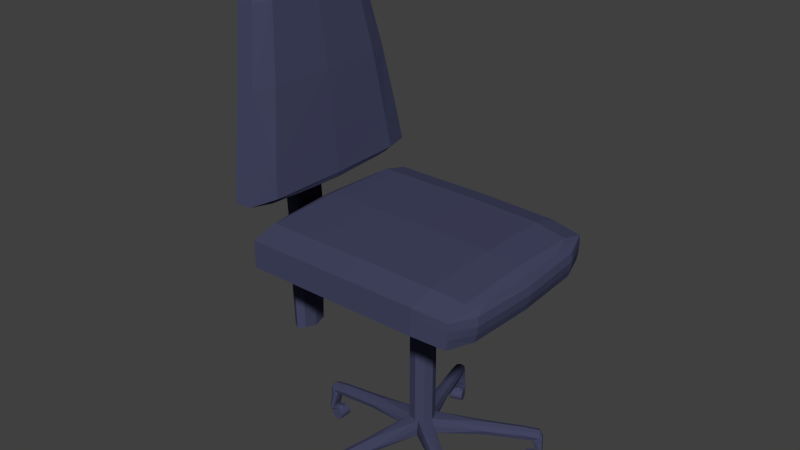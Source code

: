 # Source: OfficeChair.blend  (saved by Blender 2.69.0; exported with 4.5.12 LTS)
import bpy
from mathutils import Matrix  # noqa: F401  (used for matrix-valued properties, if any)

bpy.ops.wm.read_factory_settings(use_empty=True)
scene = bpy.context.scene
scene.name = 'Scene'

# ---- collections
col_collection_1 = bpy.data.collections.new('Collection 1'); scene.collection.children.link(col_collection_1)

# ---- materials (node trees are filled in below, after node groups)
mat_material_001 = bpy.data.materials.new('Material.001')
mat_material_001.alpha_threshold = 0.0
mat_material_001.use_transparent_shadow = False
mat_material_001.diffuse_color = (0.0585, 0.06218, 0.1237, 1.0)
mat_material_001.roughness = 0.5
mat_material_001.line_color = (0.0, 0.0, 0.0, 1.0)

# ---- material node trees

# ---- world
world_world = bpy.data.worlds.new('World'); scene.world = world_world
world_world.color = (0.05088, 0.05088, 0.05088)
world_world.use_sun_shadow = False
world_world.sun_shadow_jitter_overblur = 0.0
world_world.cycles.sampling_method = 'MANUAL'
world_world.cycles.sample_map_resolution = 256

# ---- meshes
me_officechair = bpy.data.meshes.new('OfficeChair')
me_officechair.from_pydata([(-4.47e-08, 0.2209, 0.4892), (-0.1413, 0.2215, 0.485), (-0.1478, 0.1594, 0.4927), (-6.054e-08, 0.1592, 0.497), (0.1478, 0.1594, 0.4927), (0.1413, 0.2215, 0.485), (0.1021, 0.2344, 0.4763), (-4.377e-08, 0.2377, 0.4774), (-0.1021, 0.2344, 0.4763), (-4.47e-08, 0.2209, 0.4232), (0.1884, 0.2209, 0.4232), (0.1971, 0.1592, 0.428), (-5.122e-08, 0.1592, 0.428), (-0.1971, 0.1592, 0.428), (-0.1884, 0.2209, 0.4232), (-0.1355, 0.2365, 0.4184), (-4.47e-08, 0.2417, 0.4168), (0.1355, 0.2365, 0.4184), (-1.267e-07, -0.2, 0.4471), (-1.043e-07, -0.2, 0.4296), (0.15, -0.196, 0.4296), (0.15, -0.196, 0.4471), (0.15, -0.196, 0.4646), (-1.49e-07, -0.2, 0.4646), (-0.15, -0.196, 0.4646), (-0.15, -0.196, 0.4471), (-0.15, -0.196, 0.4296), (-1.714e-07, -0.2, 0.4821), (0.15, -0.196, 0.4821), (0.1111, -0.1929, 0.4919), (-1.872e-07, -0.196, 0.4953), (-0.1111, -0.1929, 0.4919), (-0.15, -0.196, 0.4821), (-0.1884, 0.2234, 0.4397), (-0.1971, 0.1599, 0.4453), (-0.1971, 0.1602, 0.4625), (-0.1884, 0.2246, 0.4562), (-0.1355, 0.2431, 0.4498), (-0.1355, 0.2409, 0.4341), (-0.1884, 0.2234, 0.4727), (-0.1971, 0.1599, 0.4798), (-0.1355, 0.2409, 0.4656), (0.1884, 0.2234, 0.4727), (0.1971, 0.1599, 0.4798), (0.1971, 0.1602, 0.4625), (0.1884, 0.2246, 0.4562), (0.1355, 0.2431, 0.4498), (0.1355, 0.2409, 0.4656), (0.1884, 0.2234, 0.4397), (0.1971, 0.1599, 0.4453), (0.1355, 0.2409, 0.4341), (-4.098e-08, 0.2467, 0.4632), (-4.377e-08, 0.2492, 0.4477), (-4.47e-08, 0.2467, 0.4323), (-0.2, -0.1881, 0.5426), (-0.1909, -0.193, 0.5971), (-0.1431, -0.18, 0.5983), (-0.15, -0.175, 0.5437), (-0.1111, -0.1777, 0.5357), (-0.15, -0.1872, 0.5322), (-0.15, -0.2046, 0.5306), (-0.2, -0.2055, 0.5411), (-0.1909, -0.2105, 0.5956), (0.2, -0.1881, 0.5426), (0.15, -0.1872, 0.5322), (0.1111, -0.1777, 0.5357), (0.15, -0.175, 0.5437), (0.1431, -0.18, 0.5983), (0.1909, -0.193, 0.5971), (0.1909, -0.2105, 0.5956), (0.2, -0.2055, 0.5411), (0.15, -0.2046, 0.5306), (-4.47e-08, -0.2829, 0.9676), (0.0859, -0.2753, 0.9603), (0.06472, -0.2615, 0.9554), (-4.47e-08, -0.2653, 0.9613), (-0.06472, -0.2615, 0.9554), (-0.0859, -0.2753, 0.9603), (-0.0859, -0.2871, 0.9589), (-4.424e-08, -0.2939, 0.9663), (0.0859, -0.2871, 0.9589), (0.1194, -0.2523, 0.9384), (0.1341, -0.2253, 0.8724), (0.1006, -0.2127, 0.8735), (0.08959, -0.2411, 0.9395), (0.1194, -0.2667, 0.937), (0.1341, -0.2421, 0.8709), (-0.1194, -0.2523, 0.9384), (-0.1341, -0.2253, 0.8724), (-0.1341, -0.2421, 0.8709), (-0.1194, -0.2667, 0.937), (-0.08959, -0.2411, 0.9395), (-0.1006, -0.2127, 0.8735), (-1.714e-07, -0.1869, 0.5287), (-1.49e-07, -0.2043, 0.5272), (-1.881e-07, -0.1741, 0.5333), (-1.937e-07, -0.1706, 0.5441), (-1.751e-07, -0.1756, 0.5987), (-1.006e-07, -0.2404, 0.538), (0.15, -0.236, 0.5384), (0.1431, -0.2412, 0.5929), (-9.127e-08, -0.2456, 0.5926), (-0.1431, -0.2412, 0.5929), (-0.15, -0.236, 0.5384), (-0.1111, -0.232, 0.531), (-1.09e-07, -0.2351, 0.528), (0.1111, -0.232, 0.531), (-4.843e-08, -0.2921, 0.9341), (-5.215e-08, -0.2756, 0.8679), (0.1006, -0.2714, 0.8683), (0.08959, -0.289, 0.9344), (0.06472, -0.2977, 0.9511), (-4.517e-08, -0.3028, 0.9565), (-0.06472, -0.2977, 0.9511), (-0.08959, -0.289, 0.9344), (-0.1006, -0.2714, 0.8683), (-4.47e-08, -0.2373, 0.9398), (-6.333e-08, -0.2085, 0.8739), (-1.173e-07, -0.2772, 0.869), (0.07398, -0.2772, 0.869), (0.05251, -0.2682, 0.8382), (-9.686e-08, -0.2712, 0.8683), (-0.05251, -0.2682, 0.8382), (-0.07398, -0.2772, 0.869), (-0.05365, -0.2814, 0.8634), (-1.361e-07, -0.2828, 0.8627), (0.05365, -0.2814, 0.8634), (-0.04346, -0.2618, 0.5125), (-0.03259, -0.2753, 0.5059), (-0.03859, -0.2764, 0.6085), (-0.05145, -0.2648, 0.6183), (-0.04059, -0.2502, 0.658), (-0.03259, -0.2482, 0.519), (-0.03291, -0.2432, 0.4277), (-0.03845, -0.2605, 0.4335), (-0.02883, -0.275, 0.4319), (-9.686e-08, -0.2437, 0.5212), (-9.686e-08, -0.2472, 0.6279), (0.04059, -0.2502, 0.658), (0.03259, -0.2482, 0.519), (0.03291, -0.2432, 0.4277), (-9.593e-08, -0.24, 0.4412), (0.04346, -0.2618, 0.5125), (0.05145, -0.2648, 0.6183), (0.03859, -0.2764, 0.6085), (0.03259, -0.2753, 0.5059), (0.02883, -0.275, 0.4319), (0.03845, -0.2605, 0.4335), (-1.099e-07, -0.2798, 0.5037), (-1.143e-07, -0.2802, 0.6052), (-1.085e-07, -0.2798, 0.4314), (-1.08e-07, -0.2798, 0.3928), (0.02758, -0.2749, 0.3928), (-0.02758, -0.2749, 0.3928), (-0.02758, -0.2749, 0.3534), (-1.08e-07, -0.2798, 0.3534), (0.02758, -0.2749, 0.3534), (0.03677, -0.26, 0.3928), (0.0393, -0.2441, 0.3928), (0.03677, -0.26, 0.3534), (0.03211, -0.2427, 0.3597), (-0.03678, -0.26, 0.3928), (-0.0393, -0.2441, 0.3928), (-0.03211, -0.2427, 0.3597), (-0.03678, -0.26, 0.3534), (-1.024e-07, -0.26, 0.1864), (-1.077e-07, -0.2785, 0.1927), (-0.02565, -0.2738, 0.1975), (-0.03429, -0.26, 0.1927), (-0.02565, -0.2462, 0.1975), (-9.724e-08, -0.2416, 0.1927), (0.02565, -0.2462, 0.1975), (0.03429, -0.26, 0.1927), (0.02565, -0.2738, 0.1975), (-0.04689, -0.2359, 0.3928), (-0.03517, -0.2359, 0.3765), (-0.03517, -0.2359, 0.409), (-0.04086, -0.2044, 0.409), (-0.05448, -0.2044, 0.3928), (-0.04086, -0.2044, 0.3765), (-9.313e-08, -0.2359, 0.371), (0.03517, -0.2359, 0.3765), (-9.593e-08, -0.2392, 0.348), (-9.034e-08, -0.2044, 0.371), (0.04086, -0.2044, 0.3765), (0.04689, -0.2359, 0.3928), (0.03517, -0.2359, 0.409), (0.05448, -0.2044, 0.3928), (0.04086, -0.2044, 0.409), (-9.313e-08, -0.2359, 0.4145), (-9.034e-08, -0.2044, 0.4145), (-8.941e-08, 0.06089, 0.3928), (-0.04276, 0.05262, 0.3928), (-0.04276, 0.05262, 0.4121), (-8.941e-08, 0.06089, 0.4121), (0.04276, 0.05262, 0.4121), (0.04276, 0.05262, 0.3928), (0.03167, 0.04619, 0.3807), (-8.941e-08, 0.05262, 0.3765), (-0.03167, 0.04619, 0.3807), (0.06206, -0.2703, 0.7397), (0.06206, -0.2592, 0.7481), (0.04655, -0.2787, 0.7334), (-0.06206, -0.2703, 0.7397), (-0.04655, -0.2787, 0.7334), (-0.06206, -0.2592, 0.7481), (-1.239e-07, -0.2815, 0.7313), (-8.941e-08, -0.1184, 0.4145), (0.04276, -0.1184, 0.409), (0.04276, -0.005282, 0.4175), (-8.941e-08, -0.005282, 0.4145), (-0.04276, -0.005282, 0.4175), (-0.04276, -0.1184, 0.409), (0.05701, -0.1184, 0.3928), (0.04276, -0.1184, 0.3765), (0.04276, -0.0253, 0.3765), (0.05701, -0.0253, 0.3928), (0.05701, 0.02781, 0.3928), (0.04276, 0.02781, 0.3765), (0.05701, 0.02781, 0.4121), (-8.941e-08, -0.1184, 0.371), (-0.04276, -0.1184, 0.3765), (-0.04276, -0.0253, 0.3765), (-8.941e-08, -0.0253, 0.371), (-8.941e-08, 0.02781, 0.371), (-0.04276, 0.02781, 0.3765), (-0.05701, -0.1184, 0.3928), (-0.05701, -0.0253, 0.3928), (-0.05701, 0.02781, 0.3928), (-0.05701, 0.02781, 0.4121), (-8.941e-08, -0.005282, 0.4267), (-0.05701, -0.005282, 0.4267), (0.05701, -0.005282, 0.4267), (0.04276, -0.005282, 0.4359), (-8.941e-08, -0.005282, 0.4389), (-0.04276, -0.005282, 0.4359), (-0.05701, 0.02781, 0.4267), (-0.04276, 0.05262, 0.4267), (-0.05701, 0.02781, 0.4389), (-0.04276, 0.05262, 0.4389), (0.05701, 0.02781, 0.4267), (0.04276, 0.05262, 0.4267), (0.04276, 0.05262, 0.4389), (0.05701, 0.02781, 0.4389), (-8.941e-08, 0.06089, 0.4267), (-8.941e-08, 0.06089, 0.4389), (-0.2, -0.2229, 0.5396), (-0.1909, -0.228, 0.5941), (-0.15, -0.222, 0.5291), (0.2, -0.2229, 0.5396), (0.15, -0.222, 0.5291), (0.1909, -0.228, 0.5941), (-4.284e-08, -0.302, 0.9649), (0.0859, -0.2964, 0.9576), (-0.0859, -0.2964, 0.9576), (0.1194, -0.2797, 0.9355), (0.1341, -0.2589, 0.8694), (-0.1194, -0.2797, 0.9355), (-0.1341, -0.2589, 0.8694), (-1.267e-07, -0.2217, 0.5256), (-0.1634, -0.2055, 0.7329), (-0.1634, -0.2231, 0.7313), (-0.1226, -0.1924, 0.734), (0.1634, -0.2055, 0.7329), (0.1634, -0.2231, 0.7313), (0.1226, -0.1924, 0.734), (-1.192e-07, -0.1881, 0.7344), (-7.078e-08, -0.2587, 0.7283), (0.1226, -0.2542, 0.7287), (-0.1226, -0.2542, 0.7287), (-0.1634, -0.2408, 0.7298), (0.1634, -0.2408, 0.7298), (-0.03678, -0.26, 0.2787), (-0.02758, -0.2452, 0.2787), (-0.02758, -0.2749, 0.2787), (-9.686e-08, -0.2403, 0.2787), (0.02758, -0.2452, 0.2787), (0.03677, -0.26, 0.2787), (0.02758, -0.2749, 0.2787), (-1.08e-07, -0.2798, 0.2787), (-8.941e-08, 0.05104, 0.2477), (-8.941e-08, 0.05104, 0.392), (0.01676, 0.04524, 0.392), (0.01676, 0.04524, 0.2477), (0.01676, 0.04524, 0.1033), (-8.941e-08, 0.05104, 0.1033), (-0.01676, 0.04524, 0.1033), (-0.01676, 0.04524, 0.2477), (-0.01676, 0.04524, 0.392), (0.02234, 0.02781, 0.2477), (0.02234, 0.02781, 0.392), (0.01676, 0.01038, 0.392), (0.01676, 0.01038, 0.2477), (0.01676, 0.01038, 0.1033), (0.02234, 0.02781, 0.1033), (-0.02234, 0.02781, 0.2477), (-0.02234, 0.02781, 0.392), (-0.02234, 0.02781, 0.1033), (-0.01676, 0.01038, 0.1033), (-0.01676, 0.01038, 0.2477), (-0.01676, 0.01038, 0.392), (-8.941e-08, 0.004567, 0.2477), (-8.941e-08, 0.004567, 0.392), (-8.941e-08, 0.004567, 0.1033), (0.06964, 0.1237, 0.09236), (0.06129, 0.129, 0.08915), (-1.272e-07, 0.04952, 0.1033), (0.01248, 0.04499, 0.1033), (0.02065, 0.03452, 0.1033), (0.07727, 0.1174, 0.08915), (0.1198, 0.178, 0.08026), (0.1134, 0.1839, 0.08308), (0.1058, 0.1882, 0.08026), (0.05763, 0.1294, 0.07952), (0.05926, 0.126, 0.0699), (-1.274e-07, 0.05406, 0.07335), (-1.274e-07, 0.05406, 0.08835), (0.102, 0.1876, 0.0718), (0.1162, 0.2014, 0.05885), (0.06679, 0.1197, 0.06669), (0.07503, 0.1145, 0.0699), (0.02497, 0.03592, 0.07335), (0.01248, 0.04499, 0.07335), (0.1211, 0.1945, 0.06003), (0.1292, 0.192, 0.05885), (0.0788, 0.114, 0.07952), (0.02497, 0.03592, 0.08835), (0.1205, 0.1742, 0.0718), (0.1127, -0.008804, 0.09236), (0.1151, 0.0007721, 0.08915), (0.0202, 0.02124, 0.1033), (0.01276, 0.01024, 0.1033), (0.109, -0.01801, 0.08915), (0.1799, -0.03976, 0.08026), (0.1834, -0.0318, 0.08308), (0.1853, -0.02328, 0.08026), (0.1144, 0.004385, 0.07952), (0.1117, 0.001777, 0.0699), (0.1835, -0.01981, 0.0718), (0.201, -0.02908, 0.05885), (0.1081, -0.007308, 0.06669), (0.1056, -0.01677, 0.0699), (0.01543, 0.006568, 0.07335), (0.0202, 0.02124, 0.07335), (0.1959, -0.03586, 0.06003), (0.196, -0.0443, 0.05885), (0.1063, -0.0205, 0.07952), (0.01543, 0.006568, 0.08835), (0.1765, -0.04154, 0.0718), (-1.292e-07, -0.09067, 0.09236), (0.009872, -0.09006, 0.08915), (-1.36e-07, 0.006568, 0.1033), (-0.01277, 0.01024, 0.1033), (-0.009873, -0.09006, 0.08915), (-0.008662, -0.1642, 0.08026), (-1.242e-07, -0.1651, 0.08308), (0.008662, -0.1642, 0.08026), (0.01308, -0.08825, 0.07952), (0.009749, -0.08643, 0.0699), (0.01143, -0.1614, 0.0718), (0.008001, -0.1809, 0.05885), (-1.872e-07, -0.08583, 0.06669), (-0.009749, -0.08643, 0.0699), (-0.01543, 0.006568, 0.07335), (-1.36e-07, 0.006568, 0.07335), (-2.384e-07, -0.1782, 0.06003), (-0.008002, -0.1809, 0.05885), (-0.01308, -0.08825, 0.07952), (-0.01543, 0.006568, 0.08835), (-0.01143, -0.1614, 0.0718), (-0.1127, -0.008804, 0.09236), (-0.109, -0.01801, 0.08915), (-0.0202, 0.02124, 0.1033), (-0.02065, 0.03452, 0.1033), (-0.1151, 0.0007722, 0.08915), (-0.1853, -0.02328, 0.08026), (-0.1834, -0.0318, 0.08308), (-0.1799, -0.03976, 0.08026), (-0.1063, -0.0205, 0.07952), (-0.1056, -0.01677, 0.0699), (-0.1765, -0.04154, 0.0718), (-0.196, -0.0443, 0.05885), (-0.1081, -0.007308, 0.06669), (-0.1117, 0.001777, 0.0699), (-0.02497, 0.03592, 0.07335), (-0.0202, 0.02124, 0.07335), (-0.1959, -0.03586, 0.06003), (-0.201, -0.02908, 0.05885), (-0.1144, 0.004385, 0.07952), (-0.02497, 0.03592, 0.08835), (-0.1835, -0.01981, 0.0718), (-0.06964, 0.1237, 0.09236), (-0.07727, 0.1174, 0.08915), (-0.01248, 0.04499, 0.1033), (-0.06129, 0.129, 0.08915), (-0.1058, 0.1882, 0.08026), (-0.1134, 0.1839, 0.08308), (-0.1198, 0.178, 0.08026), (-0.0788, 0.114, 0.07952), (-0.07503, 0.1145, 0.0699), (-0.1205, 0.1742, 0.0718), (-0.1292, 0.192, 0.05885), (-0.06679, 0.1197, 0.06669), (-0.05926, 0.126, 0.0699), (-0.01248, 0.04499, 0.07335), (-0.1211, 0.1945, 0.06003), (-0.1162, 0.2014, 0.05885), (-0.05763, 0.1294, 0.07952), (-0.102, 0.1876, 0.0718), (-0.1198, 0.2117, 0.06626), (-0.1185, 0.2097, 0.0553), (-0.1254, 0.2153, 0.0514), (-0.1256, 0.2153, 0.06293), (-0.127, 0.2133, 0.06995), (-0.1231, 0.2116, 0.07449), (-0.1379, 0.1986, 0.06626), (-0.1367, 0.2017, 0.07449), (-0.1372, 0.2059, 0.06995), (-0.1395, 0.2052, 0.06293), (-0.1395, 0.205, 0.0514), (-0.1364, 0.1967, 0.0553), (-0.1303, 0.2071, 0.07723), (-0.1329, 0.2107, 0.0713), (-0.2119, -0.02933, 0.06626), (-0.2096, -0.0287, 0.0553), (-0.217, -0.03351, 0.0514), (-0.2171, -0.03372, 0.06293), (-0.2156, -0.03561, 0.06995), (-0.2128, -0.03248, 0.07449), (-0.2051, -0.05055, 0.06626), (-0.2076, -0.04852, 0.07449), (-0.2117, -0.04764, 0.06995), (-0.2118, -0.05004, 0.06293), (-0.2116, -0.05014, 0.0514), (-0.2028, -0.04969, 0.0553), (-0.2108, -0.04069, 0.07723), (-0.215, -0.04206, 0.0713), (-0.01116, -0.1914, 0.06626), (-0.01103, -0.189, 0.0553), (-0.008743, -0.1975, 0.0514), (-0.008581, -0.1977, 0.06293), (-0.006321, -0.1969, 0.06995), (-0.00843, -0.1932, 0.07449), (0.01116, -0.1914, 0.06626), (0.00843, -0.1932, 0.07449), (0.006321, -0.1969, 0.06995), (0.008581, -0.1977, 0.06293), (0.008743, -0.1975, 0.0514), (0.01103, -0.189, 0.0553), (-1.227e-07, -0.1938, 0.07723), (-1.413e-07, -0.1983, 0.0713), (0.2051, -0.05055, 0.06626), (0.2028, -0.04969, 0.0553), (0.2116, -0.05014, 0.0514), (0.2118, -0.05004, 0.06293), (0.2117, -0.04764, 0.06995), (0.2076, -0.04852, 0.07449), (0.2119, -0.02933, 0.06626), (0.2128, -0.03248, 0.07449), (0.2156, -0.03561, 0.06995), (0.2171, -0.03372, 0.06293), (0.217, -0.03351, 0.0514), (0.2096, -0.0287, 0.0553), (0.2108, -0.04069, 0.07723), (0.215, -0.04206, 0.0713), (0.1379, 0.1986, 0.06626), (0.1364, 0.1967, 0.0553), (0.1395, 0.205, 0.0514), (0.1395, 0.2052, 0.06293), (0.1372, 0.2059, 0.06995), (0.1367, 0.2017, 0.07449), (0.1198, 0.2117, 0.06626), (0.1231, 0.2116, 0.07449), (0.127, 0.2133, 0.06995), (0.1256, 0.2153, 0.06293), (0.1254, 0.2153, 0.0514), (0.1185, 0.2097, 0.0553), (0.1303, 0.2071, 0.07723), (0.1329, 0.2107, 0.0713), (-0.1338, 0.2119, 0.06182), (-0.1338, 0.212, 0.05036), (-0.2165, -0.04252, 0.06182), (-0.2166, -0.04256, 0.05036), (-1.958e-07, -0.1998, 0.06182), (-2.483e-07, -0.1999, 0.05036), (0.2165, -0.04252, 0.06182), (0.2166, -0.04256, 0.05036), (0.1338, 0.2119, 0.06182), (0.1338, 0.212, 0.05036), (0.1196, 0.213, 0.0412), (0.1254, 0.2162, 0.03918), (0.1254, 0.2172, 0.02798), (0.1205, 0.2155, 0.02879), (0.1199, 0.2106, 0.02879), (0.1187, 0.2062, 0.04322), (0.1341, 0.2123, 0.03851), (0.1404, 0.2052, 0.03918), (0.1414, 0.2056, 0.02798), (0.1343, 0.2126, 0.02772), (0.1391, 0.1988, 0.0412), (0.133, 0.1958, 0.04322), (0.1368, 0.1983, 0.02879), (0.1413, 0.2004, 0.02879), (0.1247, 0.1994, 0.04389), (0.1274, 0.2031, 0.03149), (0.008322, 0.03926, 0.07335), (0.01169, 0.0316, 0.07335), (-1.304e-07, 0.02781, 0.07335), (-1.283e-07, 0.0401, 0.07335), (0.01347, 0.02343, 0.07335), (0.007224, 0.01786, 0.07335), (-1.341e-07, 0.01365, 0.07335), (-0.007224, 0.01786, 0.07335), (-0.01347, 0.02343, 0.07335), (-0.01169, 0.0316, 0.07335), (-0.008322, 0.03926, 0.07335), (-7.078e-08, 0.01608, 0.4296), (0.2, 0.01608, 0.4296), (0.2, -0.1259, 0.4296), (-9.127e-08, -0.1259, 0.4296), (-0.2, -0.1259, 0.4296), (-0.2, 0.01608, 0.4296), (-1.006e-07, -0.1839, 0.4296), (0.2, -0.1839, 0.4296), (-0.2, -0.1839, 0.4296), (-1.08e-07, 0.01608, 0.4996), (-0.15, 0.01608, 0.4953), (-0.15, -0.1259, 0.4953), (-1.639e-07, -0.1259, 0.4996), (0.15, -0.1259, 0.4953), (0.15, 0.01608, 0.4953), (-1.9e-07, -0.1839, 0.4996), (-0.15, -0.1839, 0.4953), (0.15, -0.1839, 0.4953), (0.2, -0.1839, 0.4821), (0.2, -0.1839, 0.4646), (0.2, -0.1259, 0.4646), (0.2, -0.1259, 0.4821), (0.2, 0.01608, 0.4821), (0.2, 0.01608, 0.4646), (0.2, 0.01608, 0.4471), (0.2, -0.1259, 0.4471), (0.2, -0.1839, 0.4471), (-0.2, 0.01608, 0.4821), (-0.2, 0.01608, 0.4646), (-0.2, -0.1259, 0.4646), (-0.2, -0.1259, 0.4821), (-0.2, -0.1839, 0.4821), (-0.2, -0.1839, 0.4646), (-0.2, 0.01608, 0.4471), (-0.2, -0.1259, 0.4471), (-0.2, -0.1839, 0.4471), (0.1153, 0.2086, 0.01012), (0.1139, 0.2066, 0.008312), (0.1111, 0.2027, 0.01312), (0.1151, 0.2082, 0.01312), (0.118, 0.2122, 0.01312), (0.1175, 0.2115, 0.008622), (0.116, 0.2094, 0.004787), (0.1359, 0.1936, 0.01012), (0.1356, 0.1933, 0.01312), (0.1317, 0.1878, 0.01312), (0.1345, 0.1917, 0.008312), (0.1365, 0.1945, 0.004787), (0.138, 0.1965, 0.008622), (0.1386, 0.1973, 0.01312), (0.1128, 0.2051, 0.005883), (0.1111, 0.2027, 0.006322), (0.1137, 0.2063, 0.002267), (0.1111, 0.2027, 0.001336), (0.1334, 0.1902, 0.005883), (0.1317, 0.1878, 0.006322), (0.1317, 0.1878, 0.001336), (0.1343, 0.1914, 0.002267), (0.1093, 0.2003, 0.005883), (0.1083, 0.1988, 0.008312), (0.1084, 0.1991, 0.002267), (0.1062, 0.196, 0.004787), (0.1299, 0.1853, 0.005883), (0.1288, 0.1839, 0.008312), (0.1268, 0.181, 0.004787), (0.129, 0.1841, 0.002267), (0.1068, 0.1969, 0.01012), (0.1071, 0.1972, 0.01312), (0.1047, 0.1939, 0.008622), (0.1042, 0.1932, 0.01312), (0.1274, 0.1819, 0.01012), (0.1277, 0.1823, 0.01312), (0.1247, 0.1782, 0.01312), (0.1253, 0.179, 0.008622), (0.1068, 0.1969, 0.01611), (0.1083, 0.1988, 0.01792), (0.1047, 0.1939, 0.01761), (0.1062, 0.196, 0.02145), (0.1274, 0.1819, 0.01611), (0.1288, 0.1839, 0.01792), (0.1268, 0.181, 0.02145), (0.1253, 0.179, 0.01761), (0.1093, 0.2003, 0.02035), (0.1111, 0.2027, 0.01991), (0.1084, 0.1991, 0.02397), (0.1111, 0.2027, 0.0249), (0.1299, 0.1853, 0.02035), (0.1317, 0.1878, 0.01991), (0.1317, 0.1878, 0.0249), (0.129, 0.1841, 0.02396), (0.1128, 0.2051, 0.02035), (0.1139, 0.2066, 0.01792), (0.1137, 0.2063, 0.02397), (0.116, 0.2094, 0.02145), (0.1334, 0.1902, 0.02035), (0.1345, 0.1917, 0.01792), (0.1365, 0.1945, 0.02145), (0.1343, 0.1914, 0.02396), (0.1153, 0.2086, 0.01611), (0.1175, 0.2115, 0.01761), (0.1359, 0.1936, 0.01611), (0.138, 0.1965, 0.01761), (0.1277, 0.204, 0.008622), (0.1283, 0.2048, 0.01312), (0.1263, 0.202, 0.004787), (0.124, 0.1989, 0.002267), (0.1214, 0.1952, 0.001336), (0.1187, 0.1916, 0.002267), (0.1165, 0.1885, 0.004787), (0.115, 0.1865, 0.008622), (0.1144, 0.1857, 0.01312), (0.115, 0.1865, 0.01761), (0.1165, 0.1885, 0.02145), (0.1187, 0.1916, 0.02397), (0.1214, 0.1952, 0.0249), (0.124, 0.1989, 0.02396), (0.1263, 0.202, 0.02145), (0.1277, 0.204, 0.01761), (0.1422, 0.2012, 0.01975), (0.1396, 0.1989, 0.01999), (0.1376, 0.2014, 0.01451), (0.1398, 0.2035, 0.01423), (0.1391, 0.2067, 0.01555), (0.1417, 0.2058, 0.01951), (0.1343, 0.2126, 0.01943), (0.1336, 0.2117, 0.01415), (0.1272, 0.2154, 0.01555), (0.1255, 0.2176, 0.01951), (0.121, 0.2167, 0.01975), (0.1239, 0.2151, 0.01423), (0.1225, 0.2123, 0.01451), (0.1196, 0.2135, 0.01999), (0.1319, 0.2094, 0.01239), (0.1302, 0.207, 0.01269), (0.1202, 0.2116, 0.02007), (0.1228, 0.2107, 0.0152), (0.124, 0.2097, 0.01609), (0.1218, 0.2105, 0.02007), (0.1232, 0.2087, 0.02406), (0.1219, 0.2094, 0.02495), (0.1296, 0.2061, 0.01358), (0.136, 0.2011, 0.0152), (0.1347, 0.2019, 0.01609), (0.1294, 0.206, 0.01476), (0.1377, 0.1989, 0.02007), (0.1351, 0.1999, 0.02495), (0.1339, 0.2009, 0.02406), (0.1361, 0.2001, 0.02007), (0.1283, 0.2045, 0.02657), (0.1285, 0.2046, 0.02539), (0.1239, 0.1983, 0.02771), (0.1185, 0.2022, 0.02639), (0.1171, 0.1973, 0.02667), (0.1203, 0.1933, 0.02814), (0.125, 0.1916, 0.02667), (0.1292, 0.1944, 0.02639), (0.1309, 0.1929, 0.02243), (0.1252, 0.1889, 0.02421), (0.1246, 0.191, 0.02083), (0.129, 0.1941, 0.01848), (0.1236, 0.198, 0.01716), (0.1194, 0.1922, 0.02027), (0.1167, 0.1968, 0.02083), (0.1183, 0.2019, 0.01848), (0.1166, 0.2033, 0.02243), (0.1145, 0.1967, 0.02421), (0.1185, 0.191, 0.0248), (-0.1185, 0.191, 0.0248), (-0.1203, 0.1933, 0.02814), (-0.125, 0.1916, 0.02667), (-0.1252, 0.1889, 0.02421), (-0.1246, 0.191, 0.02083), (-0.1194, 0.1922, 0.02027), (-0.1167, 0.1968, 0.02083), (-0.1145, 0.1967, 0.02421), (-0.1171, 0.1973, 0.02667), (-0.1309, 0.1929, 0.02243), (-0.1361, 0.2001, 0.02007), (-0.1347, 0.2019, 0.01609), (-0.129, 0.1941, 0.01848), (-0.1292, 0.1944, 0.02639), (-0.1339, 0.2009, 0.02406), (-0.1236, 0.198, 0.01716), (-0.1294, 0.206, 0.01476), (-0.124, 0.2097, 0.01609), (-0.1183, 0.2019, 0.01848), (-0.1166, 0.2033, 0.02243), (-0.1218, 0.2105, 0.02007), (-0.1232, 0.2087, 0.02406), (-0.1185, 0.2022, 0.02639), (-0.1239, 0.1983, 0.02771), (-0.1285, 0.2046, 0.02539), (-0.1283, 0.2045, 0.02657), (-0.1274, 0.2031, 0.03149), (-0.1368, 0.1983, 0.02879), (-0.1351, 0.1999, 0.02495), (-0.1219, 0.2094, 0.02495), (-0.1199, 0.2106, 0.02879), (-0.1202, 0.2116, 0.02007), (-0.1196, 0.2135, 0.01999), (-0.1228, 0.2107, 0.0152), (-0.1225, 0.2123, 0.01451), (-0.1296, 0.2061, 0.01358), (-0.1302, 0.207, 0.01269), (-0.136, 0.2011, 0.0152), (-0.1376, 0.2014, 0.01451), (-0.1377, 0.1989, 0.02007), (-0.1396, 0.1989, 0.01999), (-0.1319, 0.2094, 0.01239), (-0.1398, 0.2035, 0.01423), (-0.1391, 0.2067, 0.01555), (-0.1336, 0.2117, 0.01415), (-0.1272, 0.2154, 0.01555), (-0.1239, 0.2151, 0.01423), (-0.1422, 0.2012, 0.01975), (-0.1413, 0.2004, 0.02879), (-0.1414, 0.2056, 0.02798), (-0.1417, 0.2058, 0.01951), (-0.1343, 0.2126, 0.01943), (-0.1343, 0.2126, 0.02772), (-0.1254, 0.2172, 0.02798), (-0.1255, 0.2176, 0.01951), (-0.121, 0.2167, 0.01975), (-0.1205, 0.2155, 0.02879), (-0.1281, 0.2038, 0.01761), (-0.1384, 0.1963, 0.01761), (-0.1369, 0.1942, 0.02145), (-0.1266, 0.2017, 0.02145), (-0.1163, 0.2092, 0.02145), (-0.1178, 0.2112, 0.01761), (-0.1184, 0.212, 0.01312), (-0.1287, 0.2045, 0.01312), (-0.1389, 0.197, 0.01312), (-0.1244, 0.1986, 0.02396), (-0.1347, 0.1911, 0.02397), (-0.132, 0.1875, 0.0249), (-0.1217, 0.195, 0.0249), (-0.1115, 0.2024, 0.0249), (-0.1141, 0.2061, 0.02396), (-0.1191, 0.1913, 0.02397), (-0.1294, 0.1839, 0.02397), (-0.1271, 0.1808, 0.02145), (-0.1168, 0.1882, 0.02145), (-0.1066, 0.1957, 0.02145), (-0.1088, 0.1988, 0.02396), (-0.1154, 0.1862, 0.01761), (-0.1256, 0.1787, 0.01761), (-0.1251, 0.178, 0.01312), (-0.1148, 0.1854, 0.01312), (-0.1045, 0.1929, 0.01312), (-0.1051, 0.1937, 0.01761), (-0.1154, 0.1862, 0.008622), (-0.1256, 0.1787, 0.008622), (-0.1271, 0.1808, 0.004787), (-0.1168, 0.1882, 0.004787), (-0.1066, 0.1957, 0.004787), (-0.1051, 0.1937, 0.008622), (-0.1191, 0.1913, 0.002267), (-0.1294, 0.1839, 0.002267), (-0.132, 0.1875, 0.001336), (-0.1217, 0.195, 0.001336), (-0.1115, 0.2024, 0.001336), (-0.1088, 0.1988, 0.002267), (-0.1244, 0.1986, 0.002267), (-0.1347, 0.1911, 0.002267), (-0.1369, 0.1942, 0.004787), (-0.1266, 0.2017, 0.004787), (-0.1163, 0.2092, 0.004787), (-0.1141, 0.2061, 0.002267), (-0.1281, 0.2038, 0.008622), (-0.1384, 0.1963, 0.008622), (-0.1178, 0.2112, 0.008622), (-0.1157, 0.2083, 0.01611), (-0.1143, 0.2063, 0.01792), (-0.1115, 0.2024, 0.01312), (-0.1154, 0.2079, 0.01312), (-0.1363, 0.1934, 0.01611), (-0.136, 0.193, 0.01312), (-0.132, 0.1875, 0.01312), (-0.1348, 0.1914, 0.01792), (-0.1132, 0.2049, 0.02035), (-0.1115, 0.2024, 0.01991), (-0.1338, 0.1899, 0.02035), (-0.132, 0.1875, 0.01991), (-0.1097, 0.2, 0.02035), (-0.1086, 0.1986, 0.01792), (-0.1303, 0.1851, 0.02035), (-0.1292, 0.1836, 0.01792), (-0.1072, 0.1966, 0.01611), (-0.1075, 0.1969, 0.01312), (-0.1278, 0.1817, 0.01611), (-0.128, 0.182, 0.01312), (-0.1072, 0.1966, 0.01012), (-0.1086, 0.1986, 0.008312), (-0.1278, 0.1817, 0.01012), (-0.1292, 0.1836, 0.008312), (-0.1097, 0.2, 0.005883), (-0.1115, 0.2024, 0.006322), (-0.1303, 0.1851, 0.005883), (-0.132, 0.1875, 0.006322), (-0.1132, 0.2049, 0.005883), (-0.1143, 0.2063, 0.008312), (-0.1338, 0.1899, 0.005883), (-0.1348, 0.1914, 0.008312), (-0.1157, 0.2083, 0.01012), (-0.1363, 0.1934, 0.01012), (-0.1247, 0.1994, 0.04389), (-0.133, 0.1958, 0.04322), (-0.1187, 0.2062, 0.04322), (-0.1196, 0.213, 0.0412), (-0.1254, 0.2162, 0.03918), (-0.1341, 0.2123, 0.03851), (-0.1404, 0.2052, 0.03918), (-0.1391, 0.1988, 0.0412), (-0.2056, -0.0517, 0.0412), (-0.2121, -0.05089, 0.03918), (-0.2128, -0.0517, 0.02798), (-0.2078, -0.05325, 0.02879), (-0.2044, -0.04958, 0.02879), (-0.2009, -0.04676, 0.04322), (-0.2169, -0.04267, 0.03851), (-0.2179, -0.03322, 0.03918), (-0.2189, -0.03297, 0.02798), (-0.2172, -0.04278, 0.02772), (-0.213, -0.02871, 0.0412), (-0.2063, -0.02994, 0.04322), (-0.2109, -0.02974, 0.02879), (-0.2158, -0.02876, 0.02879), (-0.2017, -0.03773, 0.04389), (-0.2061, -0.03915, 0.03149), (-0.1996, -0.05064, 0.01012), (-0.1972, -0.04988, 0.008312), (-0.1927, -0.0484, 0.01312), (-0.1991, -0.0505, 0.01312), (-0.2039, -0.05204, 0.01312), (-0.203, -0.05175, 0.008622), (-0.2006, -0.05097, 0.004787), (-0.2074, -0.02646, 0.01012), (-0.207, -0.02632, 0.01312), (-0.2005, -0.02422, 0.01312), (-0.2051, -0.02571, 0.008312), (-0.2085, -0.0268, 0.004787), (-0.2109, -0.02758, 0.008622), (-0.2117, -0.02786, 0.01312), (-0.1955, -0.04933, 0.005883), (-0.1927, -0.0484, 0.006322), (-0.197, -0.04979, 0.002267), (-0.1927, -0.0484, 0.001336), (-0.2034, -0.02515, 0.005883), (-0.2005, -0.02422, 0.006322), (-0.2005, -0.02422, 0.001336), (-0.2048, -0.02561, 0.002267), (-0.1898, -0.04747, 0.005883), (-0.1881, -0.04692, 0.008312), (-0.1884, -0.04701, 0.002267), (-0.1848, -0.04583, 0.004787), (-0.1977, -0.0233, 0.005883), (-0.196, -0.02274, 0.008312), (-0.1926, -0.02165, 0.004787), (-0.1963, -0.02283, 0.002267), (-0.1858, -0.04617, 0.01012), (-0.1862, -0.0463, 0.01312), (-0.1824, -0.04505, 0.008622), (-0.1815, -0.04476, 0.01312), (-0.1937, -0.02199, 0.01012), (-0.1941, -0.02212, 0.01312), (-0.1893, -0.02058, 0.01312), (-0.1902, -0.02087, 0.008622), (-0.1858, -0.04617, 0.01611), (-0.1881, -0.04692, 0.01792), (-0.1824, -0.04505, 0.01761), (-0.1848, -0.04583, 0.02145), (-0.1937, -0.02199, 0.01611), (-0.196, -0.02274, 0.01792), (-0.1926, -0.02165, 0.02145), (-0.1902, -0.02087, 0.01761), (-0.1898, -0.04747, 0.02035), (-0.1927, -0.0484, 0.01991), (-0.1884, -0.04701, 0.02397), (-0.1927, -0.0484, 0.0249), (-0.1977, -0.0233, 0.02035), (-0.2005, -0.02422, 0.01991), (-0.2005, -0.02422, 0.0249), (-0.1963, -0.02283, 0.02396), (-0.1955, -0.04933, 0.02035), (-0.1972, -0.04988, 0.01792), (-0.197, -0.04979, 0.02397), (-0.2006, -0.05097, 0.02145), (-0.2034, -0.02515, 0.02035), (-0.2051, -0.02571, 0.01792), (-0.2085, -0.0268, 0.02145), (-0.2048, -0.02561, 0.02396), (-0.1996, -0.05064, 0.01611), (-0.203, -0.05175, 0.01761), (-0.2074, -0.02646, 0.01611), (-0.2109, -0.02758, 0.01761), (-0.2069, -0.03966, 0.008622), (-0.2078, -0.03995, 0.01312), (-0.2045, -0.03889, 0.004787), (-0.2009, -0.0377, 0.002267), (-0.1966, -0.03631, 0.001336), (-0.1923, -0.03492, 0.002267), (-0.1887, -0.03374, 0.004787), (-0.1863, -0.03296, 0.008622), (-0.1854, -0.03267, 0.01312), (-0.1863, -0.03296, 0.01761), (-0.1887, -0.03374, 0.02145), (-0.1923, -0.03492, 0.02397), (-0.1966, -0.03631, 0.0249), (-0.2009, -0.0377, 0.02396), (-0.2045, -0.03889, 0.02145), (-0.2069, -0.03966, 0.01761), (-0.217, -0.02889, 0.01975), (-0.2135, -0.02856, 0.01999), (-0.2133, -0.03174, 0.01451), (-0.2164, -0.03213, 0.01423), (-0.2177, -0.03518, 0.01555), (-0.2193, -0.03289, 0.01951), (-0.2172, -0.04278, 0.01943), (-0.2162, -0.04244, 0.01415), (-0.2132, -0.04922, 0.01555), (-0.2131, -0.05197, 0.01951), (-0.2089, -0.05388, 0.01975), (-0.2103, -0.05088, 0.01423), (-0.2076, -0.0494, 0.01451), (-0.2059, -0.05211, 0.01999), (-0.2134, -0.04155, 0.01239), (-0.2107, -0.04064, 0.01269), (-0.2053, -0.05027, 0.02007), (-0.2069, -0.04794, 0.0152), (-0.2072, -0.04649, 0.01609), (-0.2059, -0.0484, 0.02007), (-0.206, -0.0461, 0.02406), (-0.2054, -0.04746, 0.02495), (-0.2096, -0.04031, 0.01358), (-0.2119, -0.03251, 0.0152), (-0.2113, -0.03387, 0.01609), (-0.2094, -0.04025, 0.01476), (-0.212, -0.0297, 0.02007), (-0.2104, -0.03203, 0.02495), (-0.2101, -0.03348, 0.02406), (-0.2114, -0.03157, 0.02007), (-0.2077, -0.03967, 0.02657), (-0.2078, -0.03973, 0.02539), (-0.2004, -0.03732, 0.02771), (-0.1983, -0.04361, 0.02639), (-0.1944, -0.04052, 0.02667), (-0.1946, -0.03541, 0.02814), (-0.1974, -0.03117, 0.02667), (-0.2024, -0.03099, 0.02639), (-0.203, -0.02884, 0.02243), (-0.196, -0.02889, 0.02421), (-0.1967, -0.03095, 0.02083), (-0.2021, -0.03089, 0.01848), (-0.2, -0.03719, 0.01716), (-0.1933, -0.03499, 0.02027), (-0.1937, -0.0403, 0.02083), (-0.198, -0.04351, 0.01848), (-0.1975, -0.04566, 0.02243), (-0.1919, -0.04151, 0.02421), (-0.1918, -0.03452, 0.0248), (-2.608e-07, -0.1739, 0.0248), (-2.468e-07, -0.1768, 0.02814), (0.004913, -0.1782, 0.02667), (0.006633, -0.1761, 0.02421), (0.004913, -0.1775, 0.02083), (-2.775e-07, -0.1754, 0.02027), (-0.004914, -0.1775, 0.02083), (-0.006634, -0.1761, 0.02421), (-0.004914, -0.1782, 0.02667), (0.008844, -0.1827, 0.02243), (0.008844, -0.1916, 0.02007), (0.006633, -0.1922, 0.01609), (0.006633, -0.1826, 0.01848), (0.006633, -0.1829, 0.02639), (0.006633, -0.1909, 0.02406), (-2.831e-07, -0.1825, 0.01716), (-2.831e-07, -0.1924, 0.01476), (-0.006634, -0.1922, 0.01609), (-0.006634, -0.1826, 0.01848), (-0.008845, -0.1827, 0.02243), (-0.008845, -0.1916, 0.02007), (-0.006634, -0.1909, 0.02406), (-0.006634, -0.1829, 0.02639), (-2.496e-07, -0.1829, 0.02771), (-2.608e-07, -0.1907, 0.02539), (-2.496e-07, -0.1905, 0.02657), (-2.412e-07, -0.1889, 0.03149), (0.01043, -0.1905, 0.02879), (0.008111, -0.1908, 0.02495), (-0.008112, -0.1908, 0.02495), (-0.01043, -0.1905, 0.02879), (-0.01082, -0.1916, 0.02007), (-0.01238, -0.1927, 0.01999), (-0.008112, -0.1924, 0.0152), (-0.009286, -0.1935, 0.01451), (-2.757e-07, -0.1926, 0.01358), (-2.719e-07, -0.1937, 0.01269), (0.008111, -0.1924, 0.0152), (0.009286, -0.1935, 0.01451), (0.01081, -0.1916, 0.02007), (0.01238, -0.1927, 0.01999), (-2.757e-07, -0.1966, 0.01239), (0.009853, -0.1965, 0.01423), (0.007377, -0.1987, 0.01555), (-2.775e-07, -0.1995, 0.01415), (-0.007378, -0.1987, 0.01555), (-0.009854, -0.1965, 0.01423), (0.01314, -0.1961, 0.01975), (0.01287, -0.1949, 0.02879), (0.009845, -0.1992, 0.02798), (0.01003, -0.1995, 0.01951), (-2.682e-07, -0.2006, 0.01943), (-2.589e-07, -0.2006, 0.02772), (-0.009845, -0.1992, 0.02798), (-0.01003, -0.1995, 0.01951), (-0.01314, -0.1961, 0.01975), (-0.01288, -0.1949, 0.02879), (0.0002253, -0.1898, 0.01761), (0.01294, -0.1898, 0.01761), (0.01294, -0.1873, 0.02145), (0.0002253, -0.1873, 0.02145), (-0.01249, -0.1873, 0.02145), (-0.01249, -0.1898, 0.01761), (-0.01249, -0.1908, 0.01312), (0.0002253, -0.1908, 0.01312), (0.01294, -0.1908, 0.01312), (0.0002253, -0.1835, 0.02396), (0.01294, -0.1835, 0.02397), (0.01294, -0.179, 0.0249), (0.0002253, -0.179, 0.0249), (-0.01249, -0.179, 0.0249), (-0.01249, -0.1835, 0.02396), (0.0002253, -0.1745, 0.02397), (0.01294, -0.1745, 0.02397), (0.01294, -0.1707, 0.02145), (0.0002253, -0.1707, 0.02145), (-0.01249, -0.1707, 0.02145), (-0.01249, -0.1745, 0.02396), (0.0002253, -0.1681, 0.01761), (0.01294, -0.1681, 0.01761), (0.01294, -0.1672, 0.01312), (0.0002253, -0.1672, 0.01312), (-0.01249, -0.1672, 0.01312), (-0.01249, -0.1681, 0.01761), (0.0002253, -0.1681, 0.008622), (0.01294, -0.1681, 0.008622), (0.01294, -0.1707, 0.004787), (0.0002253, -0.1707, 0.004787), (-0.01249, -0.1707, 0.004787), (-0.01249, -0.1681, 0.008622), (0.0002253, -0.1745, 0.002267), (0.01294, -0.1745, 0.002267), (0.01294, -0.179, 0.001336), (0.0002253, -0.179, 0.001336), (-0.01249, -0.179, 0.001336), (-0.01249, -0.1745, 0.002267), (0.0002253, -0.1835, 0.002267), (0.01294, -0.1835, 0.002267), (0.01294, -0.1873, 0.004787), (0.0002253, -0.1873, 0.004787), (-0.01249, -0.1873, 0.004787), (-0.01249, -0.1835, 0.002267), (0.0002253, -0.1898, 0.008622), (0.01294, -0.1898, 0.008622), (-0.01249, -0.1898, 0.008622), (-0.01249, -0.1862, 0.01611), (-0.01249, -0.1838, 0.01792), (-0.01249, -0.179, 0.01312), (-0.01249, -0.1858, 0.01312), (0.01294, -0.1862, 0.01611), (0.01294, -0.1858, 0.01312), (0.01294, -0.179, 0.01312), (0.01294, -0.1838, 0.01792), (-0.01249, -0.182, 0.02035), (-0.01249, -0.179, 0.01991), (0.01294, -0.182, 0.02035), (0.01294, -0.179, 0.01991), (-0.01249, -0.176, 0.02035), (-0.01249, -0.1742, 0.01792), (0.01294, -0.176, 0.02035), (0.01294, -0.1742, 0.01792), (-0.01249, -0.1718, 0.01611), (-0.01249, -0.1722, 0.01312), (0.01294, -0.1718, 0.01611), (0.01294, -0.1722, 0.01312), (-0.01249, -0.1718, 0.01012), (-0.01249, -0.1742, 0.008312), (0.01294, -0.1718, 0.01012), (0.01294, -0.1742, 0.008312), (-0.01249, -0.176, 0.005883), (-0.01249, -0.179, 0.006322), (0.01294, -0.176, 0.005883), (0.01294, -0.179, 0.006322), (-0.01249, -0.182, 0.005883), (-0.01249, -0.1838, 0.008312), (0.01294, -0.182, 0.005883), (0.01294, -0.1838, 0.008312), (-0.01249, -0.1862, 0.01012), (0.01294, -0.1862, 0.01012), (-2.384e-07, -0.1843, 0.04389), (0.008839, -0.1863, 0.04322), (-0.00884, -0.1863, 0.04322), (-0.01209, -0.1923, 0.0412), (-0.00929, -0.1983, 0.03918), (-2.608e-07, -0.2003, 0.03851), (0.00929, -0.1983, 0.03918), (0.01209, -0.1923, 0.0412), (0.213, -0.02871, 0.0412), (0.2179, -0.03322, 0.03918), (0.2189, -0.03297, 0.02798), (0.2158, -0.02876, 0.02879), (0.2109, -0.02974, 0.02879), (0.2063, -0.02994, 0.04322), (0.2169, -0.04268, 0.03851), (0.2121, -0.05089, 0.03918), (0.2128, -0.0517, 0.02798), (0.2172, -0.04278, 0.02772), (0.2056, -0.0517, 0.0412), (0.2009, -0.04676, 0.04322), (0.2044, -0.04958, 0.02879), (0.2078, -0.05325, 0.02879), (0.2017, -0.03773, 0.04389), (0.2061, -0.03915, 0.03149), (0.2076, -0.02603, 0.01012), (0.2052, -0.02528, 0.008312), (0.2007, -0.02379, 0.01312), (0.2071, -0.02589, 0.01312), (0.2119, -0.02743, 0.01312), (0.211, -0.02715, 0.008622), (0.2086, -0.02637, 0.004787), (0.1997, -0.05021, 0.01012), (0.1993, -0.05007, 0.01312), (0.1928, -0.04797, 0.01312), (0.1974, -0.04946, 0.008312), (0.2007, -0.05055, 0.004787), (0.2031, -0.05132, 0.008622), (0.204, -0.05161, 0.01312), (0.2035, -0.02472, 0.005883), (0.2007, -0.02379, 0.006322), (0.2049, -0.02518, 0.002267), (0.2007, -0.02379, 0.001336), (0.1957, -0.0489, 0.005883), (0.1928, -0.04797, 0.006322), (0.1928, -0.04797, 0.001336), (0.1971, -0.04936, 0.002267), (0.1978, -0.02287, 0.005883), (0.1961, -0.02231, 0.008312), (0.1964, -0.02241, 0.002267), (0.1927, -0.02122, 0.004787), (0.19, -0.04705, 0.005883), (0.1882, -0.04649, 0.008312), (0.1849, -0.0454, 0.004787), (0.1885, -0.04658, 0.002267), (0.1938, -0.02156, 0.01012), (0.1942, -0.0217, 0.01312), (0.1904, -0.02044, 0.008622), (0.1895, -0.02015, 0.01312), (0.1859, -0.04574, 0.01012), (0.1864, -0.04587, 0.01312), (0.1816, -0.04433, 0.01312), (0.1825, -0.04462, 0.008622), (0.1938, -0.02156, 0.01611), (0.1961, -0.02231, 0.01792), (0.1904, -0.02044, 0.01761), (0.1927, -0.02122, 0.02145), (0.1859, -0.04574, 0.01611), (0.1882, -0.04649, 0.01792), (0.1849, -0.0454, 0.02145), (0.1825, -0.04462, 0.01761), (0.1978, -0.02287, 0.02035), (0.2007, -0.02379, 0.01991), (0.1964, -0.02241, 0.02397), (0.2007, -0.02379, 0.0249), (0.19, -0.04705, 0.02035), (0.1928, -0.04797, 0.01991), (0.1928, -0.04797, 0.0249), (0.1885, -0.04658, 0.02396), (0.2035, -0.02472, 0.02035), (0.2052, -0.02528, 0.01792), (0.2049, -0.02518, 0.02397), (0.2086, -0.02637, 0.02145), (0.1957, -0.0489, 0.02035), (0.1974, -0.04946, 0.01792), (0.2007, -0.05055, 0.02145), (0.1971, -0.04936, 0.02396), (0.2075, -0.02603, 0.01611), (0.211, -0.02715, 0.01761), (0.1997, -0.05021, 0.01611), (0.2031, -0.05132, 0.01761), (0.2071, -0.03924, 0.008622), (0.2079, -0.03952, 0.01312), (0.2047, -0.03846, 0.004787), (0.201, -0.03727, 0.002267), (0.1967, -0.03588, 0.001336), (0.1925, -0.03449, 0.002267), (0.1888, -0.03331, 0.004787), (0.1864, -0.03253, 0.008622), (0.1855, -0.03224, 0.01312), (0.1864, -0.03253, 0.01761), (0.1888, -0.03331, 0.02145), (0.1925, -0.03449, 0.02397), (0.1967, -0.03588, 0.0249), (0.201, -0.03727, 0.02396), (0.2047, -0.03846, 0.02145), (0.2071, -0.03924, 0.01761), (0.2089, -0.05388, 0.01975), (0.2059, -0.05211, 0.01999), (0.2076, -0.0494, 0.01451), (0.2103, -0.05088, 0.01423), (0.2132, -0.04922, 0.01555), (0.2131, -0.05197, 0.01951), (0.2172, -0.04278, 0.01943), (0.2162, -0.04244, 0.01415), (0.2177, -0.03518, 0.01555), (0.2193, -0.03289, 0.01951), (0.217, -0.02889, 0.01975), (0.2164, -0.03213, 0.01423), (0.2133, -0.03174, 0.01451), (0.2135, -0.02856, 0.01999), (0.2134, -0.04155, 0.01239), (0.2107, -0.04065, 0.01269), (0.212, -0.0297, 0.02007), (0.2119, -0.03251, 0.0152), (0.2113, -0.03387, 0.01609), (0.2114, -0.03158, 0.02007), (0.2101, -0.03348, 0.02406), (0.2104, -0.03203, 0.02495), (0.2096, -0.04031, 0.01358), (0.2069, -0.04794, 0.0152), (0.2072, -0.04649, 0.01609), (0.2094, -0.04025, 0.01476), (0.2053, -0.05027, 0.02007), (0.2054, -0.04746, 0.02495), (0.206, -0.0461, 0.02406), (0.2059, -0.0484, 0.02007), (0.2077, -0.03967, 0.02657), (0.2078, -0.03973, 0.02539), (0.2004, -0.03732, 0.02771), (0.2024, -0.03099, 0.02639), (0.1974, -0.03117, 0.02667), (0.1946, -0.03541, 0.02814), (0.1944, -0.04052, 0.02667), (0.1983, -0.04361, 0.02639), (0.1975, -0.04566, 0.02243), (0.1919, -0.04151, 0.02421), (0.1937, -0.0403, 0.02083), (0.198, -0.04351, 0.01848), (0.2, -0.03719, 0.01716), (0.1933, -0.03499, 0.02027), (0.1967, -0.03095, 0.02083), (0.2021, -0.03089, 0.01848), (0.203, -0.02884, 0.02243), (0.196, -0.02889, 0.02421), (0.1918, -0.03452, 0.0248)], [], [(0, 1, 2), (2, 3, 0), (0, 3, 4), (4, 5, 0), (0, 5, 6), (6, 7, 0), (0, 7, 8), (8, 1, 0), (9, 10, 11), (11, 12, 9), (9, 12, 13), (13, 14, 9), (9, 14, 15), (15, 16, 9), (9, 16, 17), (17, 10, 9), (18, 19, 20), (20, 21, 18), (18, 21, 22), (22, 23, 18), (18, 23, 24), (24, 25, 18), (18, 25, 26), (26, 19, 18), (27, 23, 22), (22, 28, 27), (27, 28, 29), (29, 30, 27), (27, 30, 31), (31, 32, 27), (27, 32, 24), (24, 23, 27), (33, 14, 13), (13, 34, 33), (33, 34, 35), (35, 36, 33), (33, 36, 37), (37, 38, 33), (33, 38, 15), (15, 14, 33), (39, 36, 35), (35, 40, 39), (39, 40, 2), (2, 1, 39), (39, 1, 8), (8, 41, 39), (39, 41, 37), (37, 36, 39), (42, 5, 4), (4, 43, 42), (42, 43, 44), (44, 45, 42), (42, 45, 46), (46, 47, 42), (42, 47, 6), (6, 5, 42), (48, 45, 44), (44, 49, 48), (48, 49, 11), (11, 10, 48), (48, 10, 17), (17, 50, 48), (48, 50, 46), (46, 45, 48), (51, 7, 6), (6, 47, 51), (51, 47, 46), (46, 52, 51), (51, 52, 37), (37, 41, 51), (51, 41, 8), (8, 7, 51), (53, 52, 46), (46, 50, 53), (53, 50, 17), (17, 16, 53), (53, 16, 15), (15, 38, 53), (53, 38, 37), (37, 52, 53), (54, 55, 56), (56, 57, 54), (54, 57, 58), (58, 59, 54), (54, 59, 60), (60, 61, 54), (54, 61, 62), (62, 55, 54), (63, 64, 65), (65, 66, 63), (63, 66, 67), (67, 68, 63), (63, 68, 69), (69, 70, 63), (63, 70, 71), (71, 64, 63), (72, 73, 74), (74, 75, 72), (72, 75, 76), (76, 77, 72), (72, 77, 78), (78, 79, 72), (72, 79, 80), (80, 73, 72), (81, 82, 83), (83, 84, 81), (81, 84, 74), (74, 73, 81), (81, 73, 80), (80, 85, 81), (81, 85, 86), (86, 82, 81), (87, 88, 89), (89, 90, 87), (87, 90, 78), (78, 77, 87), (87, 77, 76), (76, 91, 87), (87, 91, 92), (92, 88, 87), (93, 64, 71), (71, 94, 93), (93, 94, 60), (60, 59, 93), (93, 59, 58), (58, 95, 93), (93, 95, 65), (65, 64, 93), (96, 57, 56), (56, 97, 96), (96, 97, 67), (67, 66, 96), (96, 66, 65), (65, 95, 96), (96, 95, 58), (58, 57, 96), (98, 99, 100), (100, 101, 98), (98, 101, 102), (102, 103, 98), (98, 103, 104), (104, 105, 98), (98, 105, 106), (106, 99, 98), (107, 108, 109), (109, 110, 107), (107, 110, 111), (111, 112, 107), (107, 112, 113), (113, 114, 107), (107, 114, 115), (115, 108, 107), (116, 117, 92), (92, 91, 116), (116, 91, 76), (76, 75, 116), (116, 75, 74), (74, 84, 116), (116, 84, 83), (83, 117, 116), (118, 119, 120), (120, 121, 118), (118, 121, 122), (122, 123, 118), (118, 123, 124), (124, 125, 118), (118, 125, 126), (126, 119, 118), (127, 128, 129), (129, 130, 127), (127, 130, 131), (131, 132, 127), (127, 132, 133), (133, 134, 127), (127, 134, 135), (135, 128, 127), (136, 132, 131), (131, 137, 136), (136, 137, 138), (138, 139, 136), (136, 139, 140), (140, 141, 136), (136, 141, 133), (133, 132, 136), (142, 139, 138), (138, 143, 142), (142, 143, 144), (144, 145, 142), (142, 145, 146), (146, 147, 142), (142, 147, 140), (140, 139, 142), (148, 145, 144), (144, 149, 148), (148, 149, 129), (129, 128, 148), (148, 128, 135), (135, 150, 148), (148, 150, 146), (146, 145, 148), (151, 152, 146), (146, 150, 151), (151, 150, 135), (135, 153, 151), (151, 153, 154), (154, 155, 151), (151, 155, 156), (156, 152, 151), (157, 158, 140), (140, 147, 157), (157, 147, 146), (146, 152, 157), (157, 152, 156), (156, 159, 157), (157, 159, 160), (160, 158, 157), (161, 153, 135), (135, 134, 161), (161, 134, 133), (133, 162, 161), (161, 162, 163), (163, 164, 161), (161, 164, 154), (154, 153, 161), (165, 166, 167), (167, 168, 165), (165, 168, 169), (169, 170, 165), (165, 170, 171), (171, 172, 165), (165, 172, 173), (173, 166, 165), (174, 175, 163), (163, 162, 174), (174, 162, 133), (133, 176, 174), (174, 176, 177), (177, 178, 174), (174, 178, 179), (179, 175, 174), (180, 181, 160), (160, 182, 180), (180, 182, 163), (163, 175, 180), (180, 175, 179), (179, 183, 180), (180, 183, 184), (184, 181, 180), (185, 186, 140), (140, 158, 185), (185, 158, 160), (160, 181, 185), (185, 181, 184), (184, 187, 185), (185, 187, 188), (188, 186, 185), (189, 176, 133), (133, 141, 189), (189, 141, 140), (140, 186, 189), (189, 186, 188), (188, 190, 189), (189, 190, 177), (177, 176, 189), (191, 192, 193), (193, 194, 191), (191, 194, 195), (195, 196, 191), (191, 196, 197), (197, 198, 191), (191, 198, 199), (199, 192, 191), (200, 143, 138), (138, 201, 200), (200, 201, 120), (120, 119, 200), (200, 119, 126), (126, 202, 200), (200, 202, 144), (144, 143, 200), (203, 130, 129), (129, 204, 203), (203, 204, 124), (124, 123, 203), (203, 123, 122), (122, 205, 203), (203, 205, 131), (131, 130, 203), (206, 149, 144), (144, 202, 206), (206, 202, 126), (126, 125, 206), (206, 125, 124), (124, 204, 206), (206, 204, 129), (129, 149, 206), (207, 190, 188), (188, 208, 207), (207, 208, 209), (209, 210, 207), (207, 210, 211), (211, 212, 207), (207, 212, 177), (177, 190, 207), (213, 187, 184), (184, 214, 213), (213, 214, 215), (215, 216, 213), (213, 216, 209), (209, 208, 213), (213, 208, 188), (188, 187, 213), (217, 216, 215), (215, 218, 217), (217, 218, 197), (197, 196, 217), (217, 196, 195), (195, 219, 217), (217, 219, 209), (209, 216, 217), (220, 183, 179), (179, 221, 220), (220, 221, 222), (222, 223, 220), (220, 223, 215), (215, 214, 220), (220, 214, 184), (184, 183, 220), (224, 223, 222), (222, 225, 224), (224, 225, 199), (199, 198, 224), (224, 198, 197), (197, 218, 224), (224, 218, 215), (215, 223, 224), (226, 178, 177), (177, 212, 226), (226, 212, 211), (211, 227, 226), (226, 227, 222), (222, 221, 226), (226, 221, 179), (179, 178, 226), (228, 227, 211), (211, 229, 228), (228, 229, 193), (193, 192, 228), (228, 192, 199), (199, 225, 228), (228, 225, 222), (222, 227, 228), (230, 231, 211), (211, 210, 230), (230, 210, 209), (209, 232, 230), (230, 232, 233), (233, 234, 230), (230, 234, 235), (235, 231, 230), (236, 237, 193), (193, 229, 236), (236, 229, 211), (211, 231, 236), (236, 231, 235), (235, 238, 236), (236, 238, 239), (239, 237, 236), (240, 232, 209), (209, 219, 240), (240, 219, 195), (195, 241, 240), (240, 241, 242), (242, 243, 240), (240, 243, 233), (233, 232, 240), (244, 241, 195), (195, 194, 244), (244, 194, 193), (193, 237, 244), (244, 237, 239), (239, 245, 244), (244, 245, 242), (242, 241, 244), (246, 103, 102), (102, 247, 246), (246, 247, 62), (62, 61, 246), (246, 61, 60), (60, 248, 246), (246, 248, 104), (104, 103, 246), (249, 99, 106), (106, 250, 249), (249, 250, 71), (71, 70, 249), (249, 70, 69), (69, 251, 249), (249, 251, 100), (100, 99, 249), (252, 112, 111), (111, 253, 252), (252, 253, 80), (80, 79, 252), (252, 79, 78), (78, 254, 252), (252, 254, 113), (113, 112, 252), (255, 110, 109), (109, 256, 255), (255, 256, 86), (86, 85, 255), (255, 85, 80), (80, 253, 255), (255, 253, 111), (111, 110, 255), (257, 114, 113), (113, 254, 257), (257, 254, 78), (78, 90, 257), (257, 90, 89), (89, 258, 257), (257, 258, 115), (115, 114, 257), (259, 105, 104), (104, 248, 259), (259, 248, 60), (60, 94, 259), (259, 94, 71), (71, 250, 259), (259, 250, 106), (106, 105, 259), (260, 261, 89), (89, 88, 260), (260, 88, 92), (92, 262, 260), (260, 262, 56), (56, 55, 260), (260, 55, 62), (62, 261, 260), (263, 264, 69), (69, 68, 263), (263, 68, 67), (67, 265, 263), (263, 265, 83), (83, 82, 263), (263, 82, 86), (86, 264, 263), (266, 262, 92), (92, 117, 266), (266, 117, 83), (83, 265, 266), (266, 265, 67), (67, 97, 266), (266, 97, 56), (56, 262, 266), (267, 268, 109), (109, 108, 267), (267, 108, 115), (115, 269, 267), (267, 269, 102), (102, 101, 267), (267, 101, 100), (100, 268, 267), (270, 269, 115), (115, 258, 270), (270, 258, 89), (89, 261, 270), (270, 261, 62), (62, 247, 270), (270, 247, 102), (102, 269, 270), (271, 268, 100), (100, 251, 271), (271, 251, 69), (69, 264, 271), (271, 264, 86), (86, 256, 271), (271, 256, 109), (109, 268, 271), (272, 164, 163), (163, 273, 272), (272, 273, 169), (169, 168, 272), (272, 168, 167), (167, 274, 272), (272, 274, 154), (154, 164, 272), (275, 182, 160), (160, 276, 275), (275, 276, 171), (171, 170, 275), (275, 170, 169), (169, 273, 275), (275, 273, 163), (163, 182, 275), (277, 159, 156), (156, 278, 277), (277, 278, 173), (173, 172, 277), (277, 172, 171), (171, 276, 277), (277, 276, 160), (160, 159, 277), (279, 155, 154), (154, 274, 279), (279, 274, 167), (167, 166, 279), (279, 166, 173), (173, 278, 279), (279, 278, 156), (156, 155, 279), (280, 281, 282), (282, 283, 280), (280, 283, 284), (284, 285, 280), (280, 285, 286), (286, 287, 280), (280, 287, 288), (288, 281, 280), (289, 290, 291), (291, 292, 289), (289, 292, 293), (293, 294, 289), (289, 294, 284), (284, 283, 289), (289, 283, 282), (282, 290, 289), (295, 296, 288), (288, 287, 295), (295, 287, 286), (286, 297, 295), (295, 297, 298), (298, 299, 295), (295, 299, 300), (300, 296, 295), (301, 302, 300), (300, 299, 301), (301, 299, 298), (298, 303, 301), (301, 303, 293), (293, 292, 301), (301, 292, 291), (291, 302, 301), (304, 305, 306), (306, 307, 304), (304, 307, 308), (308, 309, 304), (304, 309, 310), (310, 311, 304), (304, 311, 312), (312, 305, 304), (313, 314, 315), (315, 316, 313), (313, 316, 306), (306, 305, 313), (313, 305, 312), (312, 317, 313), (313, 317, 318), (318, 314, 313), (319, 320, 321), (321, 322, 319), (319, 322, 315), (315, 314, 319), (319, 314, 318), (318, 323, 319), (319, 323, 324), (324, 320, 319), (325, 309, 308), (308, 326, 325), (325, 326, 321), (321, 320, 325), (325, 320, 324), (324, 327, 325), (325, 327, 310), (310, 309, 325), (328, 329, 308), (308, 330, 328), (328, 330, 331), (331, 332, 328), (328, 332, 333), (333, 334, 328), (328, 334, 335), (335, 329, 328), (336, 337, 321), (321, 326, 336), (336, 326, 308), (308, 329, 336), (336, 329, 335), (335, 338, 336), (336, 338, 339), (339, 337, 336), (340, 341, 342), (342, 343, 340), (340, 343, 321), (321, 337, 340), (340, 337, 339), (339, 344, 340), (340, 344, 345), (345, 341, 340), (346, 332, 331), (331, 347, 346), (346, 347, 342), (342, 341, 346), (346, 341, 345), (345, 348, 346), (346, 348, 333), (333, 332, 346), (349, 350, 331), (331, 351, 349), (349, 351, 352), (352, 353, 349), (349, 353, 354), (354, 355, 349), (349, 355, 356), (356, 350, 349), (357, 358, 342), (342, 347, 357), (357, 347, 331), (331, 350, 357), (357, 350, 356), (356, 359, 357), (357, 359, 360), (360, 358, 357), (361, 362, 363), (363, 364, 361), (361, 364, 342), (342, 358, 361), (361, 358, 360), (360, 365, 361), (361, 365, 366), (366, 362, 361), (367, 353, 352), (352, 368, 367), (367, 368, 363), (363, 362, 367), (367, 362, 366), (366, 369, 367), (367, 369, 354), (354, 353, 367), (370, 371, 352), (352, 372, 370), (370, 372, 373), (373, 374, 370), (370, 374, 375), (375, 376, 370), (370, 376, 377), (377, 371, 370), (378, 379, 363), (363, 368, 378), (378, 368, 352), (352, 371, 378), (378, 371, 377), (377, 380, 378), (378, 380, 381), (381, 379, 378), (382, 383, 384), (384, 385, 382), (382, 385, 363), (363, 379, 382), (382, 379, 381), (381, 386, 382), (382, 386, 387), (387, 383, 382), (388, 374, 373), (373, 389, 388), (388, 389, 384), (384, 383, 388), (388, 383, 387), (387, 390, 388), (388, 390, 375), (375, 374, 388), (391, 392, 373), (373, 393, 391), (391, 393, 306), (306, 394, 391), (391, 394, 395), (395, 396, 391), (391, 396, 397), (397, 392, 391), (398, 399, 384), (384, 389, 398), (398, 389, 373), (373, 392, 398), (398, 392, 397), (397, 400, 398), (398, 400, 401), (401, 399, 398), (402, 403, 315), (315, 404, 402), (402, 404, 384), (384, 399, 402), (402, 399, 401), (401, 405, 402), (402, 405, 406), (406, 403, 402), (407, 394, 306), (306, 316, 407), (407, 316, 315), (315, 403, 407), (407, 403, 406), (406, 408, 407), (407, 408, 395), (395, 394, 407), (409, 408, 406), (406, 410, 409), (409, 410, 411), (411, 412, 409), (409, 412, 413), (413, 414, 409), (409, 414, 395), (395, 408, 409), (415, 400, 397), (397, 416, 415), (415, 416, 417), (417, 418, 415), (415, 418, 419), (419, 420, 415), (415, 420, 401), (401, 400, 415), (421, 396, 395), (395, 414, 421), (421, 414, 413), (413, 422, 421), (421, 422, 417), (417, 416, 421), (421, 416, 397), (397, 396, 421), (423, 390, 387), (387, 424, 423), (423, 424, 425), (425, 426, 423), (423, 426, 427), (427, 428, 423), (423, 428, 375), (375, 390, 423), (429, 380, 377), (377, 430, 429), (429, 430, 431), (431, 432, 429), (429, 432, 433), (433, 434, 429), (429, 434, 381), (381, 380, 429), (435, 376, 375), (375, 428, 435), (435, 428, 427), (427, 436, 435), (435, 436, 431), (431, 430, 435), (435, 430, 377), (377, 376, 435), (437, 369, 366), (366, 438, 437), (437, 438, 439), (439, 440, 437), (437, 440, 441), (441, 442, 437), (437, 442, 354), (354, 369, 437), (443, 359, 356), (356, 444, 443), (443, 444, 445), (445, 446, 443), (443, 446, 447), (447, 448, 443), (443, 448, 360), (360, 359, 443), (449, 355, 354), (354, 442, 449), (449, 442, 441), (441, 450, 449), (449, 450, 445), (445, 444, 449), (449, 444, 356), (356, 355, 449), (451, 348, 345), (345, 452, 451), (451, 452, 453), (453, 454, 451), (451, 454, 455), (455, 456, 451), (451, 456, 333), (333, 348, 451), (457, 338, 335), (335, 458, 457), (457, 458, 459), (459, 460, 457), (457, 460, 461), (461, 462, 457), (457, 462, 339), (339, 338, 457), (463, 334, 333), (333, 456, 463), (463, 456, 455), (455, 464, 463), (463, 464, 459), (459, 458, 463), (463, 458, 335), (335, 334, 463), (465, 327, 324), (324, 466, 465), (465, 466, 467), (467, 468, 465), (465, 468, 469), (469, 470, 465), (465, 470, 310), (310, 327, 465), (471, 317, 312), (312, 472, 471), (471, 472, 473), (473, 474, 471), (471, 474, 475), (475, 476, 471), (471, 476, 318), (318, 317, 471), (477, 311, 310), (310, 470, 477), (477, 470, 469), (469, 478, 477), (477, 478, 473), (473, 472, 477), (477, 472, 312), (312, 311, 477), (479, 422, 413), (413, 412, 479), (479, 412, 411), (411, 480, 479), (479, 480, 419), (419, 418, 479), (479, 418, 417), (417, 422, 479), (481, 436, 427), (427, 426, 481), (481, 426, 425), (425, 482, 481), (481, 482, 433), (433, 432, 481), (481, 432, 431), (431, 436, 481), (483, 450, 441), (441, 440, 483), (483, 440, 439), (439, 484, 483), (483, 484, 447), (447, 446, 483), (483, 446, 445), (445, 450, 483), (485, 464, 455), (455, 454, 485), (485, 454, 453), (453, 486, 485), (485, 486, 461), (461, 460, 485), (485, 460, 459), (459, 464, 485), (487, 478, 469), (469, 468, 487), (487, 468, 467), (467, 488, 487), (487, 488, 475), (475, 474, 487), (487, 474, 473), (473, 478, 487), (489, 476, 475), (475, 490, 489), (489, 490, 491), (491, 492, 489), (489, 492, 493), (493, 494, 489), (489, 494, 318), (318, 476, 489), (495, 488, 467), (467, 496, 495), (495, 496, 497), (497, 498, 495), (495, 498, 491), (491, 490, 495), (495, 490, 475), (475, 488, 495), (499, 466, 324), (324, 500, 499), (499, 500, 501), (501, 502, 499), (499, 502, 497), (497, 496, 499), (499, 496, 467), (467, 466, 499), (503, 323, 318), (318, 494, 503), (503, 494, 493), (493, 504, 503), (503, 504, 501), (501, 500, 503), (503, 500, 324), (324, 323, 503), (505, 322, 321), (321, 506, 505), (505, 506, 507), (507, 508, 505), (505, 508, 315), (315, 322, 505), (509, 343, 342), (342, 510, 509), (509, 510, 507), (507, 506, 509), (509, 506, 321), (321, 343, 509), (511, 364, 363), (363, 512, 511), (511, 512, 507), (507, 510, 511), (511, 510, 342), (342, 364, 511), (513, 385, 384), (384, 514, 513), (513, 514, 507), (507, 512, 513), (513, 512, 363), (363, 385, 513), (515, 404, 315), (315, 508, 515), (515, 508, 507), (507, 514, 515), (515, 514, 384), (384, 404, 515), (516, 12, 11), (11, 517, 516), (516, 517, 518), (518, 519, 516), (516, 519, 520), (520, 521, 516), (516, 521, 13), (13, 12, 516), (522, 519, 518), (518, 523, 522), (522, 523, 20), (20, 19, 522), (522, 19, 26), (26, 524, 522), (522, 524, 520), (520, 519, 522), (525, 3, 2), (2, 526, 525), (525, 526, 527), (527, 528, 525), (525, 528, 529), (529, 530, 525), (525, 530, 4), (4, 3, 525), (531, 528, 527), (527, 532, 531), (531, 532, 31), (31, 30, 531), (531, 30, 29), (29, 533, 531), (531, 533, 529), (529, 528, 531), (534, 28, 22), (22, 535, 534), (534, 535, 536), (536, 537, 534), (534, 537, 529), (529, 533, 534), (534, 533, 29), (29, 28, 534), (538, 537, 536), (536, 539, 538), (538, 539, 44), (44, 43, 538), (538, 43, 4), (4, 530, 538), (538, 530, 529), (529, 537, 538), (540, 541, 518), (518, 517, 540), (540, 517, 11), (11, 49, 540), (540, 49, 44), (44, 539, 540), (540, 539, 536), (536, 541, 540), (542, 541, 536), (536, 535, 542), (542, 535, 22), (22, 21, 542), (542, 21, 20), (20, 523, 542), (542, 523, 518), (518, 541, 542), (543, 40, 35), (35, 544, 543), (543, 544, 545), (545, 546, 543), (543, 546, 527), (527, 526, 543), (543, 526, 2), (2, 40, 543), (547, 546, 545), (545, 548, 547), (547, 548, 24), (24, 32, 547), (547, 32, 31), (31, 532, 547), (547, 532, 527), (527, 546, 547), (549, 34, 13), (13, 521, 549), (549, 521, 520), (520, 550, 549), (549, 550, 545), (545, 544, 549), (549, 544, 35), (35, 34, 549), (551, 550, 520), (520, 524, 551), (551, 524, 26), (26, 25, 551), (551, 25, 24), (24, 548, 551), (551, 548, 545), (545, 550, 551), (552, 553, 554), (554, 555, 552), (552, 555, 556), (556, 557, 552), (552, 557, 558), (558, 553, 552), (559, 560, 561), (561, 562, 559), (559, 562, 563), (563, 564, 559), (559, 564, 565), (565, 560, 559), (566, 567, 554), (554, 553, 566), (566, 553, 558), (558, 568, 566), (566, 568, 569), (569, 567, 566), (570, 562, 561), (561, 571, 570), (570, 571, 572), (572, 573, 570), (570, 573, 563), (563, 562, 570), (574, 575, 554), (554, 567, 574), (574, 567, 569), (569, 576, 574), (574, 576, 577), (577, 575, 574), (578, 571, 561), (561, 579, 578), (578, 579, 580), (580, 581, 578), (578, 581, 572), (572, 571, 578), (582, 583, 554), (554, 575, 582), (582, 575, 577), (577, 584, 582), (582, 584, 585), (585, 583, 582), (586, 579, 561), (561, 587, 586), (586, 587, 588), (588, 589, 586), (586, 589, 580), (580, 579, 586), (590, 591, 554), (554, 583, 590), (590, 583, 585), (585, 592, 590), (590, 592, 593), (593, 591, 590), (594, 587, 561), (561, 595, 594), (594, 595, 596), (596, 597, 594), (594, 597, 588), (588, 587, 594), (598, 599, 554), (554, 591, 598), (598, 591, 593), (593, 600, 598), (598, 600, 601), (601, 599, 598), (602, 595, 561), (561, 603, 602), (602, 603, 604), (604, 605, 602), (602, 605, 596), (596, 595, 602), (606, 607, 554), (554, 599, 606), (606, 599, 601), (601, 608, 606), (606, 608, 609), (609, 607, 606), (610, 603, 561), (561, 611, 610), (610, 611, 612), (612, 613, 610), (610, 613, 604), (604, 603, 610), (614, 555, 554), (554, 607, 614), (614, 607, 609), (609, 615, 614), (614, 615, 556), (556, 555, 614), (616, 611, 561), (561, 560, 616), (616, 560, 565), (565, 617, 616), (616, 617, 612), (612, 611, 616), (618, 557, 556), (556, 619, 618), (618, 619, 565), (565, 564, 618), (618, 564, 563), (563, 620, 618), (618, 620, 558), (558, 557, 618), (621, 568, 558), (558, 620, 621), (621, 620, 563), (563, 573, 621), (621, 573, 572), (572, 622, 621), (621, 622, 569), (569, 568, 621), (623, 576, 569), (569, 622, 623), (623, 622, 572), (572, 581, 623), (623, 581, 580), (580, 624, 623), (623, 624, 577), (577, 576, 623), (625, 584, 577), (577, 624, 625), (625, 624, 580), (580, 589, 625), (625, 589, 588), (588, 626, 625), (625, 626, 585), (585, 584, 625), (627, 592, 585), (585, 626, 627), (627, 626, 588), (588, 597, 627), (627, 597, 596), (596, 628, 627), (627, 628, 593), (593, 592, 627), (629, 600, 593), (593, 628, 629), (629, 628, 596), (596, 605, 629), (629, 605, 604), (604, 630, 629), (629, 630, 601), (601, 600, 629), (631, 608, 601), (601, 630, 631), (631, 630, 604), (604, 613, 631), (631, 613, 612), (612, 632, 631), (631, 632, 609), (609, 608, 631), (633, 615, 609), (609, 632, 633), (633, 632, 612), (612, 617, 633), (633, 617, 565), (565, 619, 633), (633, 619, 556), (556, 615, 633), (634, 502, 501), (501, 635, 634), (634, 635, 636), (636, 637, 634), (634, 637, 638), (638, 639, 634), (634, 639, 497), (497, 502, 634), (640, 498, 497), (497, 639, 640), (640, 639, 638), (638, 641, 640), (640, 641, 642), (642, 643, 640), (640, 643, 491), (491, 498, 640), (644, 492, 491), (491, 643, 644), (644, 643, 642), (642, 645, 644), (644, 645, 646), (646, 647, 644), (644, 647, 493), (493, 492, 644), (648, 649, 646), (646, 645, 648), (648, 645, 642), (642, 641, 648), (648, 641, 638), (638, 637, 648), (648, 637, 636), (636, 649, 648), (650, 647, 646), (646, 651, 650), (650, 651, 652), (652, 653, 650), (650, 653, 654), (654, 655, 650), (650, 655, 493), (493, 647, 650), (656, 649, 636), (636, 657, 656), (656, 657, 658), (658, 659, 656), (656, 659, 652), (652, 651, 656), (656, 651, 646), (646, 649, 656), (660, 635, 501), (501, 661, 660), (660, 661, 662), (662, 663, 660), (660, 663, 658), (658, 657, 660), (660, 657, 636), (636, 635, 660), (664, 504, 493), (493, 655, 664), (664, 655, 654), (654, 665, 664), (664, 665, 662), (662, 661, 664), (664, 661, 501), (501, 504, 664), (666, 665, 654), (654, 667, 666), (666, 667, 668), (668, 669, 666), (666, 669, 670), (670, 671, 666), (666, 671, 662), (662, 665, 666), (672, 663, 662), (662, 671, 672), (672, 671, 670), (670, 673, 672), (672, 673, 674), (674, 675, 672), (672, 675, 658), (658, 663, 672), (676, 659, 658), (658, 675, 676), (676, 675, 674), (674, 677, 676), (676, 677, 678), (678, 679, 676), (676, 679, 652), (652, 659, 676), (680, 653, 652), (652, 679, 680), (680, 679, 678), (678, 681, 680), (680, 681, 668), (668, 667, 680), (680, 667, 654), (654, 653, 680), (682, 669, 668), (668, 681, 682), (682, 681, 678), (678, 677, 682), (682, 677, 674), (674, 673, 682), (682, 673, 670), (670, 669, 682), (683, 684, 685), (685, 686, 683), (683, 686, 687), (687, 688, 683), (683, 688, 689), (689, 690, 683), (683, 690, 691), (691, 684, 683), (692, 693, 694), (694, 695, 692), (692, 695, 687), (687, 686, 692), (692, 686, 685), (685, 696, 692), (692, 696, 697), (697, 693, 692), (698, 699, 700), (700, 701, 698), (698, 701, 689), (689, 688, 698), (698, 688, 687), (687, 695, 698), (698, 695, 694), (694, 699, 698), (702, 703, 704), (704, 705, 702), (702, 705, 691), (691, 690, 702), (702, 690, 689), (689, 701, 702), (702, 701, 700), (700, 703, 702), (706, 707, 697), (697, 696, 706), (706, 696, 685), (685, 684, 706), (706, 684, 691), (691, 705, 706), (706, 705, 704), (704, 707, 706), (708, 709, 710), (710, 711, 708), (708, 711, 697), (697, 707, 708), (708, 707, 704), (704, 712, 708), (708, 712, 713), (713, 709, 708), (714, 715, 713), (713, 712, 714), (714, 712, 704), (704, 703, 714), (714, 703, 700), (700, 716, 714), (714, 716, 717), (717, 715, 714), (718, 719, 717), (717, 716, 718), (718, 716, 700), (700, 699, 718), (718, 699, 694), (694, 720, 718), (718, 720, 721), (721, 719, 718), (722, 723, 721), (721, 720, 722), (722, 720, 694), (694, 693, 722), (722, 693, 697), (697, 711, 722), (722, 711, 710), (710, 723, 722), (724, 719, 721), (721, 725, 724), (724, 725, 726), (726, 727, 724), (724, 727, 728), (728, 729, 724), (724, 729, 717), (717, 719, 724), (730, 731, 732), (732, 733, 730), (730, 733, 726), (726, 725, 730), (730, 725, 721), (721, 723, 730), (730, 723, 710), (710, 731, 730), (734, 735, 736), (736, 737, 734), (734, 737, 728), (728, 727, 734), (734, 727, 726), (726, 733, 734), (734, 733, 732), (732, 735, 734), (738, 739, 713), (713, 715, 738), (738, 715, 717), (717, 729, 738), (738, 729, 728), (728, 737, 738), (738, 737, 736), (736, 739, 738), (740, 741, 742), (742, 743, 740), (740, 743, 744), (744, 745, 740), (740, 745, 746), (746, 747, 740), (740, 747, 748), (748, 741, 740), (749, 750, 751), (751, 752, 749), (749, 752, 753), (753, 754, 749), (749, 754, 744), (744, 743, 749), (749, 743, 742), (742, 750, 749), (755, 756, 757), (757, 758, 755), (755, 758, 759), (759, 760, 755), (755, 760, 753), (753, 752, 755), (755, 752, 751), (751, 756, 755), (761, 762, 763), (763, 764, 761), (761, 764, 765), (765, 766, 761), (761, 766, 759), (759, 758, 761), (761, 758, 757), (757, 762, 761), (767, 768, 769), (769, 770, 767), (767, 770, 771), (771, 772, 767), (767, 772, 765), (765, 764, 767), (767, 764, 763), (763, 768, 767), (773, 774, 775), (775, 776, 773), (773, 776, 777), (777, 778, 773), (773, 778, 771), (771, 770, 773), (773, 770, 769), (769, 774, 773), (779, 780, 781), (781, 782, 779), (779, 782, 783), (783, 784, 779), (779, 784, 777), (777, 776, 779), (779, 776, 775), (775, 780, 779), (785, 786, 748), (748, 747, 785), (785, 747, 746), (746, 787, 785), (785, 787, 783), (783, 782, 785), (785, 782, 781), (781, 786, 785), (788, 789, 790), (790, 791, 788), (788, 791, 746), (746, 745, 788), (788, 745, 744), (744, 789, 788), (792, 793, 794), (794, 795, 792), (792, 795, 742), (742, 741, 792), (792, 741, 748), (748, 793, 792), (796, 797, 790), (790, 789, 796), (796, 789, 744), (744, 754, 796), (796, 754, 753), (753, 797, 796), (798, 795, 794), (794, 799, 798), (798, 799, 751), (751, 750, 798), (798, 750, 742), (742, 795, 798), (800, 801, 790), (790, 797, 800), (800, 797, 753), (753, 760, 800), (800, 760, 759), (759, 801, 800), (802, 799, 794), (794, 803, 802), (802, 803, 757), (757, 756, 802), (802, 756, 751), (751, 799, 802), (804, 805, 790), (790, 801, 804), (804, 801, 759), (759, 766, 804), (804, 766, 765), (765, 805, 804), (806, 803, 794), (794, 807, 806), (806, 807, 763), (763, 762, 806), (806, 762, 757), (757, 803, 806), (808, 809, 790), (790, 805, 808), (808, 805, 765), (765, 772, 808), (808, 772, 771), (771, 809, 808), (810, 807, 794), (794, 811, 810), (810, 811, 769), (769, 768, 810), (810, 768, 763), (763, 807, 810), (812, 813, 790), (790, 809, 812), (812, 809, 771), (771, 778, 812), (812, 778, 777), (777, 813, 812), (814, 811, 794), (794, 815, 814), (814, 815, 775), (775, 774, 814), (814, 774, 769), (769, 811, 814), (816, 817, 790), (790, 813, 816), (816, 813, 777), (777, 784, 816), (816, 784, 783), (783, 817, 816), (818, 815, 794), (794, 819, 818), (818, 819, 781), (781, 780, 818), (818, 780, 775), (775, 815, 818), (820, 791, 790), (790, 817, 820), (820, 817, 783), (783, 787, 820), (820, 787, 746), (746, 791, 820), (821, 819, 794), (794, 793, 821), (821, 793, 748), (748, 786, 821), (821, 786, 781), (781, 819, 821), (822, 405, 401), (401, 823, 822), (822, 823, 710), (710, 709, 822), (822, 709, 713), (713, 824, 822), (822, 824, 406), (406, 405, 822), (825, 410, 406), (406, 824, 825), (825, 824, 713), (713, 739, 825), (825, 739, 736), (736, 826, 825), (825, 826, 411), (411, 410, 825), (827, 480, 411), (411, 826, 827), (827, 826, 736), (736, 735, 827), (827, 735, 732), (732, 828, 827), (827, 828, 419), (419, 480, 827), (829, 420, 419), (419, 828, 829), (829, 828, 732), (732, 731, 829), (829, 731, 710), (710, 823, 829), (829, 823, 401), (401, 420, 829), (830, 434, 433), (433, 831, 830), (830, 831, 832), (832, 833, 830), (830, 833, 834), (834, 835, 830), (830, 835, 381), (381, 434, 830), (836, 482, 425), (425, 837, 836), (836, 837, 838), (838, 839, 836), (836, 839, 832), (832, 831, 836), (836, 831, 433), (433, 482, 836), (840, 424, 387), (387, 841, 840), (840, 841, 842), (842, 843, 840), (840, 843, 838), (838, 837, 840), (840, 837, 425), (425, 424, 840), (844, 386, 381), (381, 835, 844), (844, 835, 834), (834, 845, 844), (844, 845, 842), (842, 841, 844), (844, 841, 387), (387, 386, 844), (846, 847, 848), (848, 849, 846), (846, 849, 850), (850, 851, 846), (846, 851, 852), (852, 847, 846), (853, 854, 855), (855, 856, 853), (853, 856, 857), (857, 858, 853), (853, 858, 859), (859, 854, 853), (860, 861, 848), (848, 847, 860), (860, 847, 852), (852, 862, 860), (860, 862, 863), (863, 861, 860), (864, 856, 855), (855, 865, 864), (864, 865, 866), (866, 867, 864), (864, 867, 857), (857, 856, 864), (868, 869, 848), (848, 861, 868), (868, 861, 863), (863, 870, 868), (868, 870, 871), (871, 869, 868), (872, 865, 855), (855, 873, 872), (872, 873, 874), (874, 875, 872), (872, 875, 866), (866, 865, 872), (876, 877, 848), (848, 869, 876), (876, 869, 871), (871, 878, 876), (876, 878, 879), (879, 877, 876), (880, 873, 855), (855, 881, 880), (880, 881, 882), (882, 883, 880), (880, 883, 874), (874, 873, 880), (884, 885, 848), (848, 877, 884), (884, 877, 879), (879, 886, 884), (884, 886, 887), (887, 885, 884), (888, 881, 855), (855, 889, 888), (888, 889, 890), (890, 891, 888), (888, 891, 882), (882, 881, 888), (892, 893, 848), (848, 885, 892), (892, 885, 887), (887, 894, 892), (892, 894, 895), (895, 893, 892), (896, 889, 855), (855, 897, 896), (896, 897, 898), (898, 899, 896), (896, 899, 890), (890, 889, 896), (900, 901, 848), (848, 893, 900), (900, 893, 895), (895, 902, 900), (900, 902, 903), (903, 901, 900), (904, 897, 855), (855, 905, 904), (904, 905, 906), (906, 907, 904), (904, 907, 898), (898, 897, 904), (908, 849, 848), (848, 901, 908), (908, 901, 903), (903, 909, 908), (908, 909, 850), (850, 849, 908), (910, 905, 855), (855, 854, 910), (910, 854, 859), (859, 911, 910), (910, 911, 906), (906, 905, 910), (912, 851, 850), (850, 913, 912), (912, 913, 859), (859, 858, 912), (912, 858, 857), (857, 914, 912), (912, 914, 852), (852, 851, 912), (915, 862, 852), (852, 914, 915), (915, 914, 857), (857, 867, 915), (915, 867, 866), (866, 916, 915), (915, 916, 863), (863, 862, 915), (917, 870, 863), (863, 916, 917), (917, 916, 866), (866, 875, 917), (917, 875, 874), (874, 918, 917), (917, 918, 871), (871, 870, 917), (919, 878, 871), (871, 918, 919), (919, 918, 874), (874, 883, 919), (919, 883, 882), (882, 920, 919), (919, 920, 879), (879, 878, 919), (921, 886, 879), (879, 920, 921), (921, 920, 882), (882, 891, 921), (921, 891, 890), (890, 922, 921), (921, 922, 887), (887, 886, 921), (923, 894, 887), (887, 922, 923), (923, 922, 890), (890, 899, 923), (923, 899, 898), (898, 924, 923), (923, 924, 895), (895, 894, 923), (925, 902, 895), (895, 924, 925), (925, 924, 898), (898, 907, 925), (925, 907, 906), (906, 926, 925), (925, 926, 903), (903, 902, 925), (927, 909, 903), (903, 926, 927), (927, 926, 906), (906, 911, 927), (927, 911, 859), (859, 913, 927), (927, 913, 850), (850, 909, 927), (928, 843, 842), (842, 929, 928), (928, 929, 930), (930, 931, 928), (928, 931, 932), (932, 933, 928), (928, 933, 838), (838, 843, 928), (934, 839, 838), (838, 933, 934), (934, 933, 932), (932, 935, 934), (934, 935, 936), (936, 937, 934), (934, 937, 832), (832, 839, 934), (938, 833, 832), (832, 937, 938), (938, 937, 936), (936, 939, 938), (938, 939, 940), (940, 941, 938), (938, 941, 834), (834, 833, 938), (942, 943, 940), (940, 939, 942), (942, 939, 936), (936, 935, 942), (942, 935, 932), (932, 931, 942), (942, 931, 930), (930, 943, 942), (944, 941, 940), (940, 945, 944), (944, 945, 946), (946, 947, 944), (944, 947, 948), (948, 949, 944), (944, 949, 834), (834, 941, 944), (950, 943, 930), (930, 951, 950), (950, 951, 952), (952, 953, 950), (950, 953, 946), (946, 945, 950), (950, 945, 940), (940, 943, 950), (954, 929, 842), (842, 955, 954), (954, 955, 956), (956, 957, 954), (954, 957, 952), (952, 951, 954), (954, 951, 930), (930, 929, 954), (958, 845, 834), (834, 949, 958), (958, 949, 948), (948, 959, 958), (958, 959, 956), (956, 955, 958), (958, 955, 842), (842, 845, 958), (960, 959, 948), (948, 961, 960), (960, 961, 962), (962, 963, 960), (960, 963, 964), (964, 965, 960), (960, 965, 956), (956, 959, 960), (966, 957, 956), (956, 965, 966), (966, 965, 964), (964, 967, 966), (966, 967, 968), (968, 969, 966), (966, 969, 952), (952, 957, 966), (970, 953, 952), (952, 969, 970), (970, 969, 968), (968, 971, 970), (970, 971, 972), (972, 973, 970), (970, 973, 946), (946, 953, 970), (974, 947, 946), (946, 973, 974), (974, 973, 972), (972, 975, 974), (974, 975, 962), (962, 961, 974), (974, 961, 948), (948, 947, 974), (976, 963, 962), (962, 975, 976), (976, 975, 972), (972, 971, 976), (976, 971, 968), (968, 967, 976), (976, 967, 964), (964, 963, 976), (977, 978, 979), (979, 980, 977), (977, 980, 981), (981, 982, 977), (977, 982, 983), (983, 984, 977), (977, 984, 985), (985, 978, 977), (986, 987, 988), (988, 989, 986), (986, 989, 981), (981, 980, 986), (986, 980, 979), (979, 990, 986), (986, 990, 991), (991, 987, 986), (992, 993, 994), (994, 995, 992), (992, 995, 983), (983, 982, 992), (992, 982, 981), (981, 989, 992), (992, 989, 988), (988, 993, 992), (996, 997, 998), (998, 999, 996), (996, 999, 985), (985, 984, 996), (996, 984, 983), (983, 995, 996), (996, 995, 994), (994, 997, 996), (1000, 1001, 991), (991, 990, 1000), (1000, 990, 979), (979, 978, 1000), (1000, 978, 985), (985, 999, 1000), (1000, 999, 998), (998, 1001, 1000), (1002, 1003, 1004), (1004, 1005, 1002), (1002, 1005, 991), (991, 1001, 1002), (1002, 1001, 998), (998, 1006, 1002), (1002, 1006, 1007), (1007, 1003, 1002), (1008, 1009, 1007), (1007, 1006, 1008), (1008, 1006, 998), (998, 997, 1008), (1008, 997, 994), (994, 1010, 1008), (1008, 1010, 1011), (1011, 1009, 1008), (1012, 1013, 1011), (1011, 1010, 1012), (1012, 1010, 994), (994, 993, 1012), (1012, 993, 988), (988, 1014, 1012), (1012, 1014, 1015), (1015, 1013, 1012), (1016, 1017, 1015), (1015, 1014, 1016), (1016, 1014, 988), (988, 987, 1016), (1016, 987, 991), (991, 1005, 1016), (1016, 1005, 1004), (1004, 1017, 1016), (1018, 1013, 1015), (1015, 1019, 1018), (1018, 1019, 1020), (1020, 1021, 1018), (1018, 1021, 1022), (1022, 1023, 1018), (1018, 1023, 1011), (1011, 1013, 1018), (1024, 1025, 1026), (1026, 1027, 1024), (1024, 1027, 1020), (1020, 1019, 1024), (1024, 1019, 1015), (1015, 1017, 1024), (1024, 1017, 1004), (1004, 1025, 1024), (1028, 1029, 1030), (1030, 1031, 1028), (1028, 1031, 1022), (1022, 1021, 1028), (1028, 1021, 1020), (1020, 1027, 1028), (1028, 1027, 1026), (1026, 1029, 1028), (1032, 1033, 1007), (1007, 1009, 1032), (1032, 1009, 1011), (1011, 1023, 1032), (1032, 1023, 1022), (1022, 1031, 1032), (1032, 1031, 1030), (1030, 1033, 1032), (1034, 1035, 1036), (1036, 1037, 1034), (1034, 1037, 1038), (1038, 1039, 1034), (1034, 1039, 1040), (1040, 1041, 1034), (1034, 1041, 1042), (1042, 1035, 1034), (1043, 1044, 1045), (1045, 1046, 1043), (1043, 1046, 1047), (1047, 1048, 1043), (1043, 1048, 1038), (1038, 1037, 1043), (1043, 1037, 1036), (1036, 1044, 1043), (1049, 1050, 1051), (1051, 1052, 1049), (1049, 1052, 1053), (1053, 1054, 1049), (1049, 1054, 1047), (1047, 1046, 1049), (1049, 1046, 1045), (1045, 1050, 1049), (1055, 1056, 1057), (1057, 1058, 1055), (1055, 1058, 1059), (1059, 1060, 1055), (1055, 1060, 1053), (1053, 1052, 1055), (1055, 1052, 1051), (1051, 1056, 1055), (1061, 1062, 1063), (1063, 1064, 1061), (1061, 1064, 1065), (1065, 1066, 1061), (1061, 1066, 1059), (1059, 1058, 1061), (1061, 1058, 1057), (1057, 1062, 1061), (1067, 1068, 1069), (1069, 1070, 1067), (1067, 1070, 1071), (1071, 1072, 1067), (1067, 1072, 1065), (1065, 1064, 1067), (1067, 1064, 1063), (1063, 1068, 1067), (1073, 1074, 1075), (1075, 1076, 1073), (1073, 1076, 1077), (1077, 1078, 1073), (1073, 1078, 1071), (1071, 1070, 1073), (1073, 1070, 1069), (1069, 1074, 1073), (1079, 1080, 1042), (1042, 1041, 1079), (1079, 1041, 1040), (1040, 1081, 1079), (1079, 1081, 1077), (1077, 1076, 1079), (1079, 1076, 1075), (1075, 1080, 1079), (1082, 1083, 1084), (1084, 1085, 1082), (1082, 1085, 1040), (1040, 1039, 1082), (1082, 1039, 1038), (1038, 1083, 1082), (1086, 1087, 1088), (1088, 1089, 1086), (1086, 1089, 1036), (1036, 1035, 1086), (1086, 1035, 1042), (1042, 1087, 1086), (1090, 1091, 1084), (1084, 1083, 1090), (1090, 1083, 1038), (1038, 1048, 1090), (1090, 1048, 1047), (1047, 1091, 1090), (1092, 1089, 1088), (1088, 1093, 1092), (1092, 1093, 1045), (1045, 1044, 1092), (1092, 1044, 1036), (1036, 1089, 1092), (1094, 1095, 1084), (1084, 1091, 1094), (1094, 1091, 1047), (1047, 1054, 1094), (1094, 1054, 1053), (1053, 1095, 1094), (1096, 1093, 1088), (1088, 1097, 1096), (1096, 1097, 1051), (1051, 1050, 1096), (1096, 1050, 1045), (1045, 1093, 1096), (1098, 1099, 1084), (1084, 1095, 1098), (1098, 1095, 1053), (1053, 1060, 1098), (1098, 1060, 1059), (1059, 1099, 1098), (1100, 1097, 1088), (1088, 1101, 1100), (1100, 1101, 1057), (1057, 1056, 1100), (1100, 1056, 1051), (1051, 1097, 1100), (1102, 1103, 1084), (1084, 1099, 1102), (1102, 1099, 1059), (1059, 1066, 1102), (1102, 1066, 1065), (1065, 1103, 1102), (1104, 1101, 1088), (1088, 1105, 1104), (1104, 1105, 1063), (1063, 1062, 1104), (1104, 1062, 1057), (1057, 1101, 1104), (1106, 1107, 1084), (1084, 1103, 1106), (1106, 1103, 1065), (1065, 1072, 1106), (1106, 1072, 1071), (1071, 1107, 1106), (1108, 1105, 1088), (1088, 1109, 1108), (1108, 1109, 1069), (1069, 1068, 1108), (1108, 1068, 1063), (1063, 1105, 1108), (1110, 1111, 1084), (1084, 1107, 1110), (1110, 1107, 1071), (1071, 1078, 1110), (1110, 1078, 1077), (1077, 1111, 1110), (1112, 1109, 1088), (1088, 1113, 1112), (1112, 1113, 1075), (1075, 1074, 1112), (1112, 1074, 1069), (1069, 1109, 1112), (1114, 1085, 1084), (1084, 1111, 1114), (1114, 1111, 1077), (1077, 1081, 1114), (1114, 1081, 1040), (1040, 1085, 1114), (1115, 1113, 1088), (1088, 1087, 1115), (1115, 1087, 1042), (1042, 1080, 1115), (1115, 1080, 1075), (1075, 1113, 1115), (1116, 365, 360), (360, 1117, 1116), (1116, 1117, 1004), (1004, 1003, 1116), (1116, 1003, 1007), (1007, 1118, 1116), (1116, 1118, 366), (366, 365, 1116), (1119, 438, 366), (366, 1118, 1119), (1119, 1118, 1007), (1007, 1033, 1119), (1119, 1033, 1030), (1030, 1120, 1119), (1119, 1120, 439), (439, 438, 1119), (1121, 484, 439), (439, 1120, 1121), (1121, 1120, 1030), (1030, 1029, 1121), (1121, 1029, 1026), (1026, 1122, 1121), (1121, 1122, 447), (447, 484, 1121), (1123, 448, 447), (447, 1122, 1123), (1123, 1122, 1026), (1026, 1025, 1123), (1123, 1025, 1004), (1004, 1117, 1123), (1123, 1117, 360), (360, 448, 1123), (1124, 462, 461), (461, 1125, 1124), (1124, 1125, 1126), (1126, 1127, 1124), (1124, 1127, 1128), (1128, 1129, 1124), (1124, 1129, 339), (339, 462, 1124), (1130, 486, 453), (453, 1131, 1130), (1130, 1131, 1132), (1132, 1133, 1130), (1130, 1133, 1126), (1126, 1125, 1130), (1130, 1125, 461), (461, 486, 1130), (1134, 452, 345), (345, 1135, 1134), (1134, 1135, 1136), (1136, 1137, 1134), (1134, 1137, 1132), (1132, 1131, 1134), (1134, 1131, 453), (453, 452, 1134), (1138, 344, 339), (339, 1129, 1138), (1138, 1129, 1128), (1128, 1139, 1138), (1138, 1139, 1136), (1136, 1135, 1138), (1138, 1135, 345), (345, 344, 1138), (1140, 1141, 1142), (1142, 1143, 1140), (1140, 1143, 1144), (1144, 1145, 1140), (1140, 1145, 1146), (1146, 1141, 1140), (1147, 1148, 1149), (1149, 1150, 1147), (1147, 1150, 1151), (1151, 1152, 1147), (1147, 1152, 1153), (1153, 1148, 1147), (1154, 1155, 1142), (1142, 1141, 1154), (1154, 1141, 1146), (1146, 1156, 1154), (1154, 1156, 1157), (1157, 1155, 1154), (1158, 1150, 1149), (1149, 1159, 1158), (1158, 1159, 1160), (1160, 1161, 1158), (1158, 1161, 1151), (1151, 1150, 1158), (1162, 1163, 1142), (1142, 1155, 1162), (1162, 1155, 1157), (1157, 1164, 1162), (1162, 1164, 1165), (1165, 1163, 1162), (1166, 1159, 1149), (1149, 1167, 1166), (1166, 1167, 1168), (1168, 1169, 1166), (1166, 1169, 1160), (1160, 1159, 1166), (1170, 1171, 1142), (1142, 1163, 1170), (1170, 1163, 1165), (1165, 1172, 1170), (1170, 1172, 1173), (1173, 1171, 1170), (1174, 1167, 1149), (1149, 1175, 1174), (1174, 1175, 1176), (1176, 1177, 1174), (1174, 1177, 1168), (1168, 1167, 1174), (1178, 1179, 1142), (1142, 1171, 1178), (1178, 1171, 1173), (1173, 1180, 1178), (1178, 1180, 1181), (1181, 1179, 1178), (1182, 1175, 1149), (1149, 1183, 1182), (1182, 1183, 1184), (1184, 1185, 1182), (1182, 1185, 1176), (1176, 1175, 1182), (1186, 1187, 1142), (1142, 1179, 1186), (1186, 1179, 1181), (1181, 1188, 1186), (1186, 1188, 1189), (1189, 1187, 1186), (1190, 1183, 1149), (1149, 1191, 1190), (1190, 1191, 1192), (1192, 1193, 1190), (1190, 1193, 1184), (1184, 1183, 1190), (1194, 1195, 1142), (1142, 1187, 1194), (1194, 1187, 1189), (1189, 1196, 1194), (1194, 1196, 1197), (1197, 1195, 1194), (1198, 1191, 1149), (1149, 1199, 1198), (1198, 1199, 1200), (1200, 1201, 1198), (1198, 1201, 1192), (1192, 1191, 1198), (1202, 1143, 1142), (1142, 1195, 1202), (1202, 1195, 1197), (1197, 1203, 1202), (1202, 1203, 1144), (1144, 1143, 1202), (1204, 1199, 1149), (1149, 1148, 1204), (1204, 1148, 1153), (1153, 1205, 1204), (1204, 1205, 1200), (1200, 1199, 1204), (1206, 1145, 1144), (1144, 1207, 1206), (1206, 1207, 1153), (1153, 1152, 1206), (1206, 1152, 1151), (1151, 1208, 1206), (1206, 1208, 1146), (1146, 1145, 1206), (1209, 1156, 1146), (1146, 1208, 1209), (1209, 1208, 1151), (1151, 1161, 1209), (1209, 1161, 1160), (1160, 1210, 1209), (1209, 1210, 1157), (1157, 1156, 1209), (1211, 1164, 1157), (1157, 1210, 1211), (1211, 1210, 1160), (1160, 1169, 1211), (1211, 1169, 1168), (1168, 1212, 1211), (1211, 1212, 1165), (1165, 1164, 1211), (1213, 1172, 1165), (1165, 1212, 1213), (1213, 1212, 1168), (1168, 1177, 1213), (1213, 1177, 1176), (1176, 1214, 1213), (1213, 1214, 1173), (1173, 1172, 1213), (1215, 1180, 1173), (1173, 1214, 1215), (1215, 1214, 1176), (1176, 1185, 1215), (1215, 1185, 1184), (1184, 1216, 1215), (1215, 1216, 1181), (1181, 1180, 1215), (1217, 1188, 1181), (1181, 1216, 1217), (1217, 1216, 1184), (1184, 1193, 1217), (1217, 1193, 1192), (1192, 1218, 1217), (1217, 1218, 1189), (1189, 1188, 1217), (1219, 1196, 1189), (1189, 1218, 1219), (1219, 1218, 1192), (1192, 1201, 1219), (1219, 1201, 1200), (1200, 1220, 1219), (1219, 1220, 1197), (1197, 1196, 1219), (1221, 1203, 1197), (1197, 1220, 1221), (1221, 1220, 1200), (1200, 1205, 1221), (1221, 1205, 1153), (1153, 1207, 1221), (1221, 1207, 1144), (1144, 1203, 1221), (1222, 1137, 1136), (1136, 1223, 1222), (1222, 1223, 1224), (1224, 1225, 1222), (1222, 1225, 1226), (1226, 1227, 1222), (1222, 1227, 1132), (1132, 1137, 1222), (1228, 1133, 1132), (1132, 1227, 1228), (1228, 1227, 1226), (1226, 1229, 1228), (1228, 1229, 1230), (1230, 1231, 1228), (1228, 1231, 1126), (1126, 1133, 1228), (1232, 1127, 1126), (1126, 1231, 1232), (1232, 1231, 1230), (1230, 1233, 1232), (1232, 1233, 1234), (1234, 1235, 1232), (1232, 1235, 1128), (1128, 1127, 1232), (1236, 1237, 1234), (1234, 1233, 1236), (1236, 1233, 1230), (1230, 1229, 1236), (1236, 1229, 1226), (1226, 1225, 1236), (1236, 1225, 1224), (1224, 1237, 1236), (1238, 1235, 1234), (1234, 1239, 1238), (1238, 1239, 1240), (1240, 1241, 1238), (1238, 1241, 1242), (1242, 1243, 1238), (1238, 1243, 1128), (1128, 1235, 1238), (1244, 1237, 1224), (1224, 1245, 1244), (1244, 1245, 1246), (1246, 1247, 1244), (1244, 1247, 1240), (1240, 1239, 1244), (1244, 1239, 1234), (1234, 1237, 1244), (1248, 1223, 1136), (1136, 1249, 1248), (1248, 1249, 1250), (1250, 1251, 1248), (1248, 1251, 1246), (1246, 1245, 1248), (1248, 1245, 1224), (1224, 1223, 1248), (1252, 1139, 1128), (1128, 1243, 1252), (1252, 1243, 1242), (1242, 1253, 1252), (1252, 1253, 1250), (1250, 1249, 1252), (1252, 1249, 1136), (1136, 1139, 1252), (1254, 1253, 1242), (1242, 1255, 1254), (1254, 1255, 1256), (1256, 1257, 1254), (1254, 1257, 1258), (1258, 1259, 1254), (1254, 1259, 1250), (1250, 1253, 1254), (1260, 1251, 1250), (1250, 1259, 1260), (1260, 1259, 1258), (1258, 1261, 1260), (1260, 1261, 1262), (1262, 1263, 1260), (1260, 1263, 1246), (1246, 1251, 1260), (1264, 1247, 1246), (1246, 1263, 1264), (1264, 1263, 1262), (1262, 1265, 1264), (1264, 1265, 1266), (1266, 1267, 1264), (1264, 1267, 1240), (1240, 1247, 1264), (1268, 1241, 1240), (1240, 1267, 1268), (1268, 1267, 1266), (1266, 1269, 1268), (1268, 1269, 1256), (1256, 1255, 1268), (1268, 1255, 1242), (1242, 1241, 1268), (1270, 1257, 1256), (1256, 1269, 1270), (1270, 1269, 1266), (1266, 1265, 1270), (1270, 1265, 1262), (1262, 1261, 1270), (1270, 1261, 1258), (1258, 1257, 1270)])
me_officechair.materials.append(mat_material_001)
me_officechair.use_remesh_preserve_volume = False
me_officechair.use_remesh_preserve_attributes = False
me_officechair.use_mirror_vertex_groups = False
me_officechair.update()

# ---- objects
ob_officechair = bpy.data.objects.new('OfficeChair', me_officechair)

# ---- transforms, parenting, visibility, modifiers, constraints
ob_officechair.location = (0.0, 0.0, 0.0)
ob_officechair.rotation_euler = (0.0, 0.0, -1.571)
ob_officechair.lineart.crease_threshold = 0.0

# ---- collection membership
col_collection_1.objects.link(ob_officechair)

# ---- scene / render settings (as saved in the file)
scene.frame_start = 1; scene.frame_end = 250; scene.frame_set(1)
scene.render.engine = 'BLENDER_EEVEE_NEXT'
scene.render.image_settings.compression = 90
scene.render.resolution_percentage = 50
scene.render.dither_intensity = 0.0
scene.cycles.use_denoising = False
scene.cycles.samples = 10
scene.cycles.sampling_pattern = 'TABULATED_SOBOL'
scene.cycles.light_sampling_threshold = 0.0
scene.cycles.use_adaptive_sampling = False
scene.cycles.use_light_tree = False
scene.cycles.blur_glossy = 0.0
scene.cycles.volume_bounces = 1
scene.cycles.pixel_filter_type = 'GAUSSIAN'
scene.cycles.sample_clamp_indirect = 0.0
scene.view_settings.view_transform = 'Standard'
bpy.context.view_layer.update()

# ---- added for rendering (the .blend has no active camera and no usable light): camera, sun
cam_auto = bpy.data.cameras.new('AutoCamera')
cam_auto.lens = 50.0
cam_auto.sensor_width = 36.0
cam_auto.clip_end = 1000.0
ob_auto_camera = bpy.data.objects.new('AutoCamera', cam_auto)
scene.collection.objects.link(ob_auto_camera)
ob_auto_camera.location = (1.07991, -1.32802, 1.36982)
ob_auto_camera.rotation_euler = (1.09748, -7.21219e-08, 0.694738)
scene.camera = ob_auto_camera
light_auto_sun = bpy.data.lights.new('AutoSun', 'SUN')
light_auto_sun.energy = 3.0
light_auto_sun.angle = 0.0523599
ob_auto_sun = bpy.data.objects.new('AutoSun', light_auto_sun)
scene.collection.objects.link(ob_auto_sun)
ob_auto_sun.rotation_euler = (0.872665, 0.174533, 0.523599)
bpy.context.view_layer.update()
